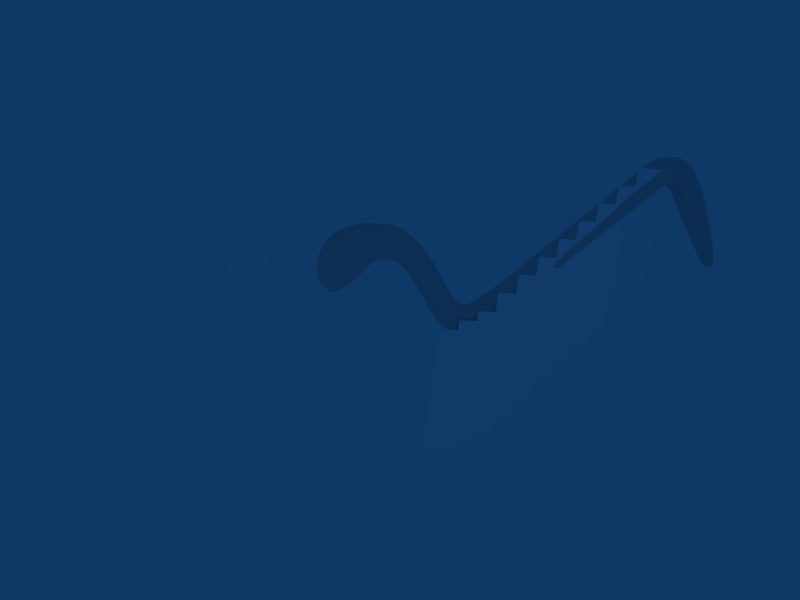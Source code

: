 # Source: wing1.blend  (saved by Blender 2.49.2; exported with 4.5.12 LTS)
import bpy
from mathutils import Matrix  # noqa: F401  (used for matrix-valued properties, if any)

bpy.ops.wm.read_factory_settings(use_empty=True)
scene = bpy.context.scene
scene.name = 'Scene'

# ---- collections
col_collection_1 = bpy.data.collections.new('Collection 1'); scene.collection.children.link(col_collection_1)
col_collection_2 = bpy.data.collections.new('Collection 2'); scene.collection.children.link(col_collection_2)
col_collection_2.hide_render = True
col_collection_2.hide_viewport = True
col_collection_3 = bpy.data.collections.new('Collection 3'); scene.collection.children.link(col_collection_3)
col_collection_10 = bpy.data.collections.new('Collection 10'); scene.collection.children.link(col_collection_10)

# ---- materials (node trees are filled in below, after node groups)
mat_material = bpy.data.materials.new('Material')
mat_material.alpha_threshold = 0.0
mat_material.roughness = 0.5
mat_material.line_color = (0.0, 0.0, 0.0, 1.0)
mat_feather_001 = bpy.data.materials.new('Feather.001')
mat_feather_001.alpha_threshold = 0.0
mat_feather_001.diffuse_color = (0.1829, 0.1709, 0.176, 1.0)
mat_feather_001.specular_color = (0.5096, 0.5725, 0.5473)
mat_feather_001.roughness = 0.5
mat_feather_001.specular_intensity = 0.5895
mat_feather_001.line_color = (0.0, 0.0, 0.0, 0.6161)
mat_feather = bpy.data.materials.new('Feather')
mat_feather.alpha_threshold = 0.0
mat_feather.preview_render_type = 'FLAT'
mat_feather.diffuse_color = (1.0, 1.0, 1.0, 1.0)
mat_feather.roughness = 0.5
mat_feather.line_color = (0.0, 0.0, 0.0, 1.0)

# ---- material node trees

# ---- world
world_world = bpy.data.worlds.new('World'); scene.world = world_world
world_world.color = (0.05656, 0.2208, 0.4)
world_world.use_sun_shadow = False
world_world.sun_shadow_jitter_overblur = 0.0
world_world.cycles.sampling_method = 'MANUAL'
world_world.cycles.sample_map_resolution = 256

# ---- cameras
cam_camera = bpy.data.cameras.new('Camera')
cam_camera.passepartout_alpha = 0.2
cam_camera.clip_end = 100.0
cam_camera.lens = 31.0
cam_camera.ortho_scale = 7.314
cam_camera.show_passepartout = False
cam_camera.show_safe_areas = True
cam_camera.dof.focus_distance = 0.0
cam_camera.dof.aperture_fstop = 128.0

# ---- lights
light_backlight = bpy.data.lights.new('BackLight', 'SPOT')
light_backlight.transmission_factor = 0.0
light_backlight.cutoff_distance = 30.0
light_backlight.energy = 100.0
light_backlight.shadow_buffer_clip_start = 1.001
light_backlight.shadow_soft_size = 1.0
light_backlight.shadow_maximum_resolution = 0.006
light_backlight.use_absolute_resolution = True
light_backlight.spot_size = 1.309
light_backlight.cycles.use_multiple_importance_sampling = False
light_filllight = bpy.data.lights.new('FillLight', 'SPOT')
light_filllight.transmission_factor = 0.0
light_filllight.cutoff_distance = 30.0
light_filllight.energy = 120.0
light_filllight.shadow_buffer_clip_start = 1.001
light_filllight.shadow_soft_size = 1.0
light_filllight.shadow_maximum_resolution = 0.006
light_filllight.use_absolute_resolution = True
light_filllight.spot_blend = 0.2369
light_filllight.spot_size = 1.222
light_filllight.cycles.use_multiple_importance_sampling = False
light_keylight = bpy.data.lights.new('KeyLight', 'SPOT')
light_keylight.transmission_factor = 0.0
light_keylight.cutoff_distance = 30.0
light_keylight.energy = 100.0
light_keylight.shadow_buffer_clip_start = 1.001
light_keylight.shadow_soft_size = 1.0
light_keylight.shadow_maximum_resolution = 0.006
light_keylight.use_absolute_resolution = True
light_keylight.spot_blend = 0.2226
light_keylight.spot_size = 1.241
light_keylight.cycles.use_multiple_importance_sampling = False

# ---- meshes
me_emptymesh = bpy.data.meshes.new('EmptyMesh')
me_emptymesh.from_pydata([], [], [])
me_emptymesh.use_remesh_preserve_volume = False
me_emptymesh.use_remesh_preserve_attributes = False
me_emptymesh.use_mirror_vertex_groups = False
me_emptymesh.update()
me_cube = bpy.data.meshes.new('Cube')
me_cube.from_pydata([(1.681, 0.5708, 1.412), (1.048, 0.7693, -0.2742), (6.535, 0.6708, -3.958), (21.41, -0.8424, 0.6915), (21.39, -0.7408, 0.4486), (-0.2213, -0.6434, -1.627), (4.843, 0.7109, -2.515), (19.8, 0.3677, 3.039), (8.485, -0.06324, -2.78), (0.4501, -0.0001573, -1.103), (-0.5497, 0.7977, -1.73), (16.8, 0.3425, 4.644), (18.02, 0.4472, 4.848), (2.146, 0.8066, 1.169), (16.56, 0.4911, 4.613), (19.38, 0.4511, 4.105), (0.9994, -0.8194, -0.2574), (5.57, -0.5106, -3.617), (-0.7178, 0.02205, -1.845), (10.09, -0.1998, -1.236), (1.578, -0.6227, -0.09092), (-1.118, -0.6975, -0.0714), (1.477, 0.006941, 0.1431), (21.7, -0.7455, 0.4986), (-0.9507, 0.8589, -1.518), (8.412, -0.6106, -2.935), (0.8789, -0.778, -0.4852), (1.146, -0.858, 0.14), (4.111, 0.55, -1.718), (17.22, -0.7931, 4.75), (1.949, 0.2795, 0.0212), (-0.8127, 0.7972, -1.699), (17.22, 0.36, 4.811), (18.46, -0.3254, 4.441), (-0.8672, -0.04557, 0.6085), (2.418, -0.1855, -0.03288), (0.4139, 0.8694, 1.123), (7.904, 0.4589, -2.071), (19.14, -0.8057, 5.216), (-1.218, -0.06702, -0.08736), (-0.7291, -0.523, 0.6992), (2.129, 0.6573, -0.005387), (-0.9704, 0.9052, -0.6963), (2.09, -0.724, 1.374), (3.379, -0.3441, 0.8442), (3.377, -0.8116, 0.5766), (-1.306, -0.0603, -0.7507), (18.55, 0.456, 5.506), (-0.009338, 0.2432, 1.171), (11.83, 0.5623, 0.3085), (0.9006, 0.8531, 1.259), (6.154, 0.6577, -2.472), (17.03, -0.5799, 6.023), (5.979, 0.6641, -3.705), (16.49, 0.3186, 5.645), (6.752, 0.5577, -4.061), (2.268, 0.5076, -0.1131), (1.54, 0.6694, -0.02132), (18.43, 0.3886, 4.451), (5.438, 0.5321, -1.717), (18.0, 0.5158, 5.341), (-0.6181, -0.6445, -1.801), (1.152, -0.6584, -0.2793), (5.392, -0.142, -3.319), (19.29, -0.5095, 5.079), (0.8943, -0.0248, -0.4252), (-0.07527, -0.7134, 1.049), (4.116, -0.7902, -1.486), (19.85, -1.075, 3.903), (5.88, -0.8694, -3.679), (0.4352, -0.8749, 1.094), (-0.5749, 0.4804, 0.8212), (4.149, -0.8516, -1.187), (14.66, 0.4381, 3.886), (-0.8768, -0.6772, -1.731), (7.39, 0.4862, -2.438), (4.181, 0.3501, 0.1558), (18.02, -1.126, 5.735), (6.513, 0.5868, -2.601), (17.21, 0.1675, 4.745), (6.584, -0.7789, -2.654), (19.93, -0.758, 4.023), (12.16, -0.759, 0.539), (19.16, -1.179, 4.232), (6.877, -0.7663, -2.706), (-0.6159, -0.05432, 0.863), (5.353, 0.6801, -1.73), (7.504, -0.573, -2.395), (1.105, 0.2467, -0.3112), (2.712, 0.7527, 1.107), (5.425, 0.1895, -1.579), (17.78, 0.4961, 5.894), (-1.136, 0.7669, -0.4245), (20.43, 0.1596, 1.783), (-0.8447, -0.8524, -1.629), (9.447, 0.5256, -0.8488), (-1.262, -0.5544, -0.5294), (18.14, -1.01, 4.626), (4.984, 0.5473, -2.953), (9.143, 0.6922, -1.983), (6.347, -0.3084, -2.416), (17.67, -0.2683, 4.893), (1.541, 0.7725, 0.08115), (17.2, -0.9915, 4.808), (14.86, -0.9952, 4.054), (19.17, -1.133, 4.872), (16.26, -0.8793, 4.258), (-0.3436, -0.9438, 0.4065), (5.367, -0.4416, -1.528), (14.71, 0.2324, 4.009), (6.697, -0.621, -2.602), (2.115, -0.3637, 1.478), (18.87, 0.1855, 3.804), (18.08, 0.3807, 5.935), (16.66, -0.3904, 4.721), (7.525, -0.5042, -3.659), (14.56, 0.3019, 2.624), (-0.1171, 0.3029, -1.595), (19.94, -1.087, 2.755), (9.076, 0.2119, -1.081), (16.98, 0.4771, 4.872), (5.98, -0.8807, -2.554), (0.797, 0.6093, 1.393), (6.271, 0.4939, -2.425), (6.508, -0.2595, -4.001), (4.144, 0.8022, -0.8611), (7.034, -0.6294, -2.6), (8.991, -0.9403, -2.259), (-1.187, -0.02734, -1.391), (17.61, 0.2681, 6.135), (0.9465, -0.3972, -0.4704), (3.237, -0.4192, -0.7399), (1.202, 0.8449, 0.1168), (16.24, 0.1469, 4.197), (2.003, -0.5836, -0.08518), (21.83, -0.2899, 0.5398), (18.19, -0.7577, 6.051), (-1.213, -0.6363, -1.194), (16.79, -0.9801, 4.663), (1.835, -0.1794, 0.1863), (7.298, 0.7001, -2.734), (21.34, -0.8741, 1.297), (3.287, -0.7472, -0.6232), (9.123, 0.3352, -2.317), (15.87, -1.072, 4.795), (0.07327, 0.9666, -0.7198), (7.256, -0.2501, -3.692), (7.619, 0.595, -3.555), (18.34, 0.1748, 4.416), (2.053, -0.7191, 0.02936), (0.41, -0.7643, -1.07), (8.782, 0.5948, -2.531), (21.73, -0.1197, 0.7951), (17.09, 0.2962, 6.037), (16.36, -1.073, 4.476), (16.37, -0.3708, 4.536), (6.924, -0.6234, -4.059), (14.31, -0.6194, 2.41), (16.52, -0.9776, 5.48), (2.718, 0.4991, -0.3576), (7.303, 0.6289, -2.582), (18.03, -0.3354, 4.743), (21.3, -0.1167, 0.5653), (6.547, 0.381, -4.151), (13.08, -7.836e-05, 1.423), (20.73, -0.1954, 2.646), (3.904, 0.04534, 0.4712), (-1.148, -0.8115, -0.5838), (-0.5886, -0.7485, 0.7091), (17.33, -1.015, 5.833), (4.306, -0.6396, -1.967), (17.25, -1.132, 5.561), (17.66, -0.8307, 4.764), (7.035, 0.4186, -4.017), (18.4, -1.07, 4.454), (-0.2979, 0.9394, 0.4105), (10.51, 0.14, -1.02), (6.613, -0.09305, -3.99), (18.59, -1.099, 5.554), (18.69, -0.5651, 5.814), (19.84, 0.3292, 3.866), (4.726, 0.2491, -0.5088), (2.05, -0.8109, 1.259), (20.09, -0.7432, 2.114), (17.5, 0.4304, 6.052), (21.65, -0.7174, 0.307), (14.86, -0.9325, 2.973), (1.548, -0.7425, -0.003421), (16.5, 0.4648, 5.545), (5.665, -0.3359, -1.845), (5.396, -0.6767, -1.711), (5.871, 0.3309, -2.074), (17.69, 0.3073, 4.794), (0.7826, -0.7809, 1.274), (6.363, -0.6021, -4.135), (7.078, 0.6207, -3.895), (0.3743, -0.9297, -0.7843), (17.29, -0.3188, 4.873), (3.019, -0.04108, -0.3929), (21.61, -0.5436, 1.078), (1.365, -0.5639, 1.383), (7.454, 0.2247, -3.759), (16.73, -0.8267, 4.604), (7.476, -0.7218, -3.704), (17.69, -1.0, 4.811), (6.74, 0.3884, -2.609), (11.79, 0.3186, 0.1783), (6.303, -0.2661, -3.951), (6.15, -0.7795, -2.46), (4.088, -0.5503, 0.09178), (9.237, 0.6723, -1.353), (3.795, 0.7348, -1.089), (3.843, 0.03951, -1.26), (6.412, -0.1083, -3.998), (18.11, -0.8499, 4.589), (6.381, 0.5079, -4.099), (16.25, 0.3864, 4.272), (0.3808, 0.7101, -1.124), (-0.4649, 0.5419, -1.781), (6.766, -0.8913, -2.999), (3.918, 0.7784, 0.03575), (3.226, -0.6119, -0.7277), (6.815, 0.5951, -2.669), (15.62, -0.4839, 3.722), (6.957, -0.8319, -3.977), (21.26, 0.07347, 1.549), (5.088, -0.8314, -1.619), (-0.5117, -0.8608, -1.644), (7.46, -0.9311, -3.034), (5.589, 0.2528, -3.64), (17.76, -1.166, 5.361), (4.044, -0.8037, -0.1269), (7.988, -0.5798, -2.074), (4.982, -0.07842, -2.945), (6.033, -0.6018, -3.984), (1.367, -0.1384, 0.03981), (-1.048, -0.8654, -1.276), (1.836, -0.4156, -0.04727), (-1.124, 0.7711, -1.18), (6.191, 0.2795, -4.058), (21.6, -0.658, 0.261), (2.677, -0.5001, -0.35), (14.72, -0.2079, 2.884), (17.38, -0.4405, 6.176), (3.859, -0.6169, -1.376), (18.26, -0.5179, 6.109), (-0.5445, 0.7173, 0.7251), (0.8684, 0.5196, -0.5647), (2.697, -0.8053, 0.1285), (2.502, -0.6681, -0.1658), (-0.9143, -0.6694, 0.39), (2.167, 0.3385, 1.465), (5.086, -0.7812, -3.022), (-0.9361, 0.5418, 0.388), (8.118, -0.7941, -2.135), (18.78, -0.3262, 5.673), (0.7332, -0.524, 1.371), (11.07, -0.9969, -0.2556), (1.813, 0.4892, -0.03195), (12.75, -0.189, 1.234), (2.682, 0.5705, 1.259), (-0.6472, -0.9324, -1.445), (-0.7611, 0.555, -1.8), (11.69, -0.9238, 1.057), (5.837, 0.7272, -2.426), (7.465, -0.9349, -3.542), (9.125, -0.8215, -2.246), (-0.5873, 0.9278, -1.544), (5.257, -0.8963, -2.831), (7.35, -0.8355, -2.713), (21.75, -0.6906, 0.6011), (10.78, -0.2116, -0.6457), (19.01, 0.4352, 5.031), (7.235, -0.09889, -3.706), (6.465, -0.8394, -4.05), (3.575, 0.5841, -1.065), (-0.08875, 0.5935, 1.08), (7.121, 0.4647, -2.553), (17.04, 0.4488, 5.926), (18.12, -1.151, 4.968), (6.753, 0.6963, -2.818), (-0.7411, -0.9425, -0.4488), (17.75, -1.09, 4.916), (-0.8007, 0.8396, 0.2538), (1.026, -0.8872, 1.023), (19.84, -1.027, 2.618), (9.197, 0.6012, -1.151), (3.653, 0.7198, 0.4227), (17.84, -0.4974, 6.205), (17.63, -0.7531, 6.111), (6.707, -0.9496, -3.735), (21.08, -0.8389, 0.8722), (-0.7601, -0.8805, 0.2683), (15.55, -0.8346, 4.777), (8.93, -0.6126, -1.302), (6.91, 0.1768, -4.073), (17.04, -1.13, 5.03), (16.88, 0.5492, 5.191), (-1.156, 0.5783, -1.377), (16.89, -1.068, 4.799), (1.32, -0.3762, -0.177), (3.459, 0.3586, 0.8461), (21.42, -0.03125, 0.5797), (18.16, 0.3387, 4.625), (2.794, 0.704, -0.2992), (-0.973, 0.5483, -1.682), (7.052, 0.7234, -3.675), (0.3752, 0.8598, -1.004), (0.7804, 0.9263, 0.9843), (-1.252, 0.5144, -0.6532), (6.33, -0.6265, -2.453), (17.5, 0.4598, 4.958), (2.768, 0.2557, 1.311), (4.588, 0.6564, -0.6049), (-1.024, -0.7485, -1.581), (5.068, -0.5797, -3.135), (18.6, -0.8459, 4.119), (8.602, -0.2805, -2.699), (4.999, 0.3525, -3.053), (2.314, -0.4793, -0.1629), (7.376, -0.7074, -2.531), (1.452, 0.2853, -0.08162), (2.009, -0.0331, 0.1791), (2.1, 0.7568, 0.1154), (18.66, -0.7792, 5.77), (5.962, 0.5267, -3.885), (2.71, -0.7181, 1.154), (17.86, 0.209, 4.73), (2.222, 0.8085, 0.4077), (-0.356, -0.4689, 0.996), (1.29, 0.4917, -0.1862), (16.8, 0.09464, 4.599), (1.942, -0.8106, 0.3254), (2.692, -0.8386, 1.011), (5.889, -0.7341, -3.871), (3.483, 0.3982, -0.9775), (16.87, 0.5158, 5.702), (21.19, -0.8603, 1.715), (6.62, -0.5854, -4.15), (2.108, 0.7608, 1.277), (16.51, -0.5944, 5.673), (2.683, -0.2747, 1.331), (-0.4188, -0.06063, -1.797), (4.561, -0.1037, -0.2835), (-1.21, 0.5113, -0.2669), (21.67, -0.2001, 0.2797), (6.541, 0.1496, -4.121)], [], [(331, 197, 114), (324, 179, 245), (264, 125, 220), (39, 46, 96), (4, 185, 3), (91, 336, 278), (114, 155, 133), (91, 278, 184), (134, 20, 237), (123, 51, 59), (11, 133, 216), (225, 7, 15), (105, 77, 83), (346, 295, 177), (99, 210, 297), (185, 240, 345), (63, 315, 233), (345, 152, 135), (183, 4, 291), (297, 311, 120), (127, 257, 265), (324, 245, 136), (20, 62, 300), (288, 129, 243), (172, 29, 197), (64, 272, 255), (14, 216, 116), (224, 156, 203), (5, 9, 150), (197, 79, 101), (308, 175, 36), (72, 121, 226), (25, 317, 19), (314, 236, 137), (22, 30, 322), (298, 128, 46), (332, 333, 284), (152, 345, 302), (143, 206, 176), (92, 344, 253), (212, 244, 131), (124, 194, 207), (163, 346, 239), (295, 346, 163), (174, 285, 118), (107, 292, 281), (196, 261, 227), (97, 316, 174), (344, 46, 39), (131, 221, 241), (0, 251, 339), (335, 275, 28), (258, 57, 41), (342, 117, 5), (142, 67, 72), (117, 9, 5), (196, 107, 281), (136, 245, 288), (242, 259, 164), (78, 222, 280), (217, 9, 117), (116, 206, 49), (223, 242, 155), (157, 259, 242), (16, 196, 26), (162, 183, 112), (46, 128, 137), (300, 130, 235), (259, 271, 176), (191, 123, 59), (132, 145, 308), (170, 252, 67), (161, 101, 327), (249, 149, 134), (37, 119, 95), (140, 160, 286), (134, 319, 249), (95, 119, 109), (237, 20, 300), (49, 151, 99), (60, 12, 311), (12, 58, 303), (251, 260, 339), (158, 144, 171), (177, 213, 346), (139, 22, 322), (264, 86, 51), (35, 131, 241), (54, 52, 153), (75, 160, 277), (217, 10, 307), (26, 196, 150), (284, 27, 332), (109, 54, 73), (56, 30, 258), (326, 45, 44), (341, 251, 111), (61, 342, 5), (322, 35, 139), (294, 263, 104), (272, 64, 180), (1, 102, 57), (293, 119, 294), (104, 158, 293), (346, 213, 239), (63, 213, 207), (70, 107, 284), (150, 227, 5), (183, 291, 174), (325, 53, 2), (68, 337, 81), (25, 19, 266), (258, 321, 330), (5, 227, 61), (204, 214, 97), (44, 341, 326), (239, 213, 63), (46, 137, 96), (63, 229, 239), (115, 156, 146), (118, 141, 68), (202, 114, 29), (3, 185, 23), (101, 79, 192), (161, 148, 33), (333, 326, 43), (180, 64, 165), (47, 272, 15), (77, 136, 289), (151, 143, 147), (212, 170, 244), (218, 117, 342), (282, 103, 204), (318, 325, 229), (120, 311, 32), (243, 52, 289), (252, 315, 334), (221, 142, 249), (166, 301, 44), (108, 190, 189), (327, 101, 192), (235, 65, 22), (313, 287, 76), (219, 269, 84), (297, 91, 60), (342, 61, 18), (223, 155, 106), (238, 24, 298), (260, 89, 339), (51, 86, 59), (227, 261, 94), (27, 16, 187), (44, 301, 312), (138, 202, 29), (31, 24, 267), (43, 326, 341), (144, 228, 171), (106, 202, 138), (301, 76, 287), (211, 304, 328), (170, 315, 252), (195, 2, 306), (291, 285, 174), (1, 217, 307), (50, 0, 339), (217, 218, 10), (216, 14, 11), (282, 174, 279), (218, 217, 117), (188, 278, 336), (103, 172, 204), (112, 183, 33), (343, 181, 76), (321, 88, 330), (332, 187, 149), (14, 297, 120), (218, 342, 18), (55, 2, 195), (317, 115, 146), (18, 262, 218), (99, 297, 49), (139, 237, 300), (244, 142, 221), (139, 300, 235), (218, 262, 10), (135, 152, 199), (89, 13, 339), (183, 162, 4), (50, 308, 36), (52, 340, 158), (176, 164, 259), (11, 120, 32), (74, 305, 18), (292, 250, 21), (215, 2, 55), (34, 39, 250), (226, 121, 208), (61, 74, 18), (72, 67, 268), (263, 254, 228), (37, 232, 294), (254, 269, 228), (61, 227, 94), (61, 94, 74), (94, 314, 74), (275, 211, 28), (13, 220, 125), (212, 28, 233), (86, 264, 220), (43, 200, 193), (320, 254, 232), (282, 279, 296), (147, 195, 306), (345, 240, 162), (13, 125, 328), (168, 250, 292), (303, 148, 327), (106, 155, 114), (263, 144, 104), (297, 210, 336), (314, 305, 74), (8, 317, 146), (42, 283, 175), (266, 19, 271), (79, 331, 11), (57, 258, 330), (267, 10, 31), (172, 161, 214), (266, 265, 203), (271, 82, 266), (299, 154, 106), (18, 305, 262), (190, 310, 100), (228, 219, 290), (58, 12, 7), (275, 159, 304), (194, 338, 274), (121, 80, 208), (240, 185, 4), (236, 167, 137), (94, 236, 314), (187, 62, 20), (64, 81, 165), (81, 199, 165), (165, 199, 152), (128, 305, 314), (301, 287, 89), (43, 341, 111), (304, 323, 328), (198, 322, 159), (128, 298, 305), (196, 227, 150), (301, 260, 312), (251, 0, 111), (38, 179, 324), (316, 183, 174), (297, 60, 311), (279, 230, 296), (97, 174, 282), (299, 138, 103), (322, 56, 159), (10, 262, 31), (262, 305, 31), (319, 35, 241), (165, 152, 225), (76, 181, 313), (327, 192, 303), (216, 133, 116), (268, 252, 69), (57, 102, 323), (41, 56, 258), (205, 222, 78), (141, 337, 68), (277, 126, 87), (77, 169, 171), (106, 154, 186), (126, 320, 87), (209, 44, 45), (195, 173, 55), (45, 226, 231), (146, 156, 124), (89, 220, 13), (319, 134, 237), (298, 24, 305), (243, 153, 52), (24, 31, 305), (166, 76, 301), (173, 147, 201), (255, 47, 113), (67, 252, 268), (78, 51, 123), (157, 223, 106), (14, 120, 11), (165, 225, 180), (246, 71, 276), (128, 314, 137), (203, 265, 224), (113, 184, 129), (220, 287, 313), (189, 90, 108), (234, 334, 17), (95, 286, 37), (54, 188, 73), (100, 110, 205), (71, 246, 253), (19, 317, 8), (135, 270, 185), (36, 175, 283), (82, 186, 257), (273, 8, 146), (177, 273, 124), (309, 298, 46), (68, 83, 118), (219, 228, 269), (178, 38, 324), (222, 140, 280), (99, 147, 306), (119, 37, 294), (333, 226, 45), (163, 215, 55), (138, 29, 103), (341, 312, 251), (210, 99, 140), (118, 3, 141), (159, 41, 304), (36, 276, 122), (274, 69, 334), (184, 278, 153), (83, 68, 105), (292, 21, 167), (175, 145, 42), (36, 246, 276), (310, 208, 80), (282, 204, 97), (249, 142, 248), (8, 201, 143), (245, 129, 288), (226, 333, 72), (238, 298, 309), (286, 336, 210), (272, 47, 255), (191, 100, 123), (164, 116, 242), (40, 34, 250), (69, 274, 290), (97, 214, 316), (133, 11, 331), (328, 125, 211), (139, 35, 319), (229, 325, 239), (122, 276, 48), (238, 42, 24), (301, 89, 260), (333, 43, 182), (273, 146, 124), (39, 253, 344), (140, 306, 280), (122, 0, 50), (184, 153, 129), (84, 320, 126), (23, 141, 3), (23, 185, 270), (50, 36, 122), (182, 43, 70), (232, 87, 320), (170, 67, 244), (250, 39, 21), (147, 143, 201), (192, 79, 32), (42, 238, 92), (180, 15, 272), (338, 194, 124), (78, 123, 205), (336, 91, 297), (63, 233, 229), (190, 108, 209), (179, 255, 245), (206, 164, 176), (75, 87, 232), (246, 36, 283), (79, 11, 32), (59, 90, 191), (73, 336, 286), (181, 59, 313), (279, 174, 118), (135, 199, 270), (99, 306, 140), (173, 163, 55), (276, 71, 85), (276, 85, 48), (198, 131, 35), (295, 201, 273), (246, 283, 253), (139, 319, 237), (71, 253, 34), (71, 34, 85), (215, 163, 239), (82, 271, 259), (277, 87, 75), (115, 203, 156), (287, 220, 89), (290, 224, 265), (244, 67, 142), (30, 321, 258), (278, 54, 153), (25, 203, 115), (132, 1, 307), (181, 108, 90), (178, 105, 38), (52, 54, 340), (220, 313, 86), (291, 4, 3), (154, 296, 257), (311, 12, 192), (48, 85, 329), (64, 255, 179), (302, 345, 162), (7, 93, 58), (231, 209, 45), (96, 137, 167), (302, 225, 152), (21, 39, 96), (91, 184, 113), (93, 302, 162), (124, 213, 177), (181, 343, 108), (92, 309, 344), (13, 50, 339), (171, 296, 230), (43, 193, 70), (148, 303, 58), (44, 209, 166), (86, 313, 59), (93, 162, 112), (149, 187, 20), (111, 0, 200), (329, 256, 48), (208, 190, 226), (334, 194, 274), (317, 25, 115), (102, 132, 328), (48, 256, 122), (209, 108, 343), (17, 207, 234), (307, 267, 145), (53, 6, 306), (286, 95, 73), (125, 264, 6), (47, 91, 113), (277, 160, 222), (106, 114, 202), (337, 199, 81), (27, 196, 16), (290, 265, 228), (8, 176, 19), (270, 199, 337), (259, 157, 82), (200, 43, 111), (225, 15, 180), (60, 15, 12), (110, 84, 126), (148, 161, 327), (294, 254, 263), (100, 310, 110), (205, 277, 222), (264, 306, 6), (82, 127, 266), (157, 186, 82), (80, 219, 84), (256, 200, 122), (200, 0, 122), (118, 285, 291), (299, 106, 138), (333, 182, 284), (325, 2, 215), (76, 166, 343), (263, 228, 144), (32, 311, 192), (77, 171, 230), (147, 173, 195), (253, 39, 34), (295, 273, 177), (289, 52, 169), (22, 139, 235), (204, 172, 214), (49, 14, 116), (189, 100, 191), (148, 112, 33), (307, 10, 267), (329, 85, 40), (85, 34, 40), (178, 77, 105), (68, 38, 105), (162, 240, 4), (136, 77, 178), (145, 175, 308), (68, 81, 38), (40, 250, 168), (201, 295, 173), (132, 308, 13), (29, 114, 197), (312, 260, 251), (168, 329, 40), (211, 125, 6), (121, 72, 219), (335, 159, 275), (23, 270, 141), (28, 211, 6), (123, 100, 205), (293, 294, 104), (241, 221, 249), (329, 168, 66), (334, 234, 194), (149, 249, 248), (116, 164, 206), (107, 70, 292), (116, 133, 242), (186, 157, 106), (149, 248, 332), (50, 13, 308), (344, 309, 46), (261, 236, 94), (33, 183, 316), (17, 315, 63), (295, 163, 173), (281, 236, 261), (33, 214, 161), (66, 256, 329), (279, 83, 230), (257, 296, 171), (66, 168, 70), (232, 254, 294), (70, 193, 66), (281, 292, 167), (135, 185, 345), (207, 17, 63), (304, 211, 275), (93, 7, 302), (176, 271, 19), (289, 288, 243), (35, 322, 198), (88, 321, 22), (212, 233, 170), (256, 66, 193), (283, 92, 253), (37, 160, 75), (131, 198, 212), (236, 281, 167), (222, 160, 140), (3, 118, 291), (284, 107, 196), (49, 206, 143), (239, 325, 215), (297, 14, 49), (91, 47, 60), (80, 84, 110), (190, 100, 189), (124, 156, 338), (27, 284, 196), (232, 37, 75), (98, 6, 53), (172, 101, 161), (286, 160, 37), (102, 328, 323), (126, 277, 205), (289, 169, 77), (284, 182, 70), (53, 306, 2), (42, 145, 267), (228, 265, 257), (149, 20, 134), (59, 181, 90), (268, 290, 72), (159, 335, 198), (200, 256, 193), (110, 310, 80), (24, 42, 267), (95, 109, 73), (99, 151, 147), (205, 110, 126), (93, 112, 58), (244, 221, 131), (102, 1, 132), (290, 219, 72), (247, 217, 1), (192, 12, 303), (269, 320, 84), (248, 72, 333), (1, 330, 247), (290, 274, 224), (316, 214, 33), (242, 133, 155), (209, 231, 190), (92, 283, 42), (22, 65, 88), (330, 88, 247), (219, 80, 121), (44, 312, 341), (286, 210, 140), (30, 56, 322), (6, 98, 28), (249, 319, 241), (69, 290, 268), (169, 52, 158), (223, 157, 242), (103, 29, 172), (114, 133, 331), (331, 79, 197), (299, 296, 154), (65, 9, 247), (9, 217, 247), (98, 318, 28), (136, 288, 289), (49, 143, 151), (280, 264, 51), (238, 309, 92), (65, 247, 88), (245, 113, 129), (335, 212, 198), (171, 169, 158), (343, 166, 209), (98, 53, 325), (15, 7, 12), (73, 188, 336), (58, 112, 148), (22, 321, 30), (41, 323, 304), (187, 332, 27), (21, 96, 167), (130, 65, 235), (334, 315, 17), (261, 196, 281), (81, 64, 38), (233, 318, 229), (318, 98, 325), (170, 233, 315), (270, 337, 141), (9, 65, 130), (70, 168, 292), (248, 333, 332), (83, 279, 118), (132, 307, 145), (150, 9, 130), (60, 47, 15), (266, 127, 265), (103, 282, 299), (130, 26, 150), (45, 326, 333), (109, 340, 54), (109, 119, 293), (144, 158, 104), (203, 25, 266), (300, 62, 26), (300, 26, 130), (51, 78, 280), (57, 323, 41), (159, 56, 41), (280, 306, 264), (62, 16, 26), (190, 231, 226), (340, 293, 158), (132, 13, 328), (230, 83, 77), (38, 64, 179), (330, 1, 57), (254, 320, 269), (153, 243, 129), (255, 113, 245), (176, 8, 143), (299, 282, 296), (172, 197, 101), (28, 318, 233), (302, 7, 225), (178, 324, 136), (278, 188, 54), (90, 189, 191), (69, 252, 334), (213, 124, 207), (228, 257, 171), (82, 257, 127), (208, 310, 190), (338, 156, 224), (212, 335, 28), (338, 224, 274), (109, 293, 340), (234, 207, 194), (187, 16, 62), (248, 142, 72), (257, 186, 154), (201, 8, 273)])
_uv = me_cube.uv_layers.new(name='UVTex')
_uv.uv.foreach_set('vector', [0.0, 0.0, 1.0, 0.0, 1.0, 1.0, 0.0, 0.0, 1.0, 0.0, 1.0, 1.0, 0.0, 0.0, 1.0, 0.0, 1.0, 1.0, 0.0, 0.0, 1.0, 0.0, 1.0, 1.0, 0.0, 0.0, 1.0, 0.0, 1.0, 1.0, 0.0, 0.0, 1.0, 0.0, 1.0, 1.0, 0.0, 0.0, 1.0, 0.0, 1.0, 1.0, 0.0, 0.0, 1.0, 0.0, 1.0, 1.0, 0.0, 0.0, 1.0, 0.0, 1.0, 1.0, 0.0, 0.0, 1.0, 0.0, 1.0, 1.0, 0.0, 0.0, 1.0, 0.0, 1.0, 1.0, 0.0, 0.0, 1.0, 0.0, 1.0, 1.0, 0.0, 0.0, 1.0, 0.0, 1.0, 1.0, 0.0, 0.0, 1.0, 0.0, 1.0, 1.0, 0.0, 0.0, 1.0, 0.0, 1.0, 1.0, 0.0, 0.0, 1.0, 0.0, 1.0, 1.0, 0.0, 0.0, 1.0, 0.0, 1.0, 1.0, 0.0, 0.0, 1.0, 0.0, 1.0, 1.0, 0.0, 0.0, 1.0, 0.0, 1.0, 1.0, 0.0, 0.0, 1.0, 0.0, 1.0, 1.0, 0.0, 0.0, 1.0, 0.0, 1.0, 1.0, 0.0, 0.0, 1.0, 0.0, 1.0, 1.0, 0.0, 0.0, 1.0, 0.0, 1.0, 1.0, 0.0, 0.0, 1.0, 0.0, 1.0, 1.0, 0.0, 0.0, 1.0, 0.0, 1.0, 1.0, 0.0, 0.0, 1.0, 0.0, 1.0, 1.0, 0.0, 0.0, 1.0, 0.0, 1.0, 1.0, 0.0, 0.0, 1.0, 0.0, 1.0, 1.0, 0.0, 0.0, 1.0, 0.0, 1.0, 1.0, 0.0, 0.0, 1.0, 0.0, 1.0, 1.0, 0.0, 0.0, 1.0, 0.0, 1.0, 1.0, 0.0, 0.0, 1.0, 0.0, 1.0, 1.0, 0.0, 0.0, 1.0, 0.0, 1.0, 1.0, 0.0, 0.0, 1.0, 0.0, 1.0, 1.0, 0.0, 0.0, 1.0, 0.0, 1.0, 1.0, 0.0, 0.0, 1.0, 0.0, 1.0, 1.0, 0.0, 0.0, 1.0, 0.0, 1.0, 1.0, 0.0, 0.0, 1.0, 0.0, 1.0, 1.0, 0.0, 0.0, 1.0, 0.0, 1.0, 1.0, 0.0, 0.0, 1.0, 0.0, 1.0, 1.0, 0.0, 0.0, 1.0, 0.0, 1.0, 1.0, 0.0, 0.0, 1.0, 0.0, 1.0, 1.0, 0.0, 0.0, 1.0, 0.0, 1.0, 1.0, 0.0, 0.0, 1.0, 0.0, 1.0, 1.0, 0.0, 0.0, 1.0, 0.0, 1.0, 1.0, 0.0, 0.0, 1.0, 0.0, 1.0, 1.0, 0.0, 0.0, 1.0, 0.0, 1.0, 1.0, 0.0, 0.0, 1.0, 0.0, 1.0, 1.0, 0.0, 0.0, 1.0, 0.0, 1.0, 1.0, 0.0, 0.0, 1.0, 0.0, 1.0, 1.0, 0.0, 0.0, 1.0, 0.0, 1.0, 1.0, 0.0, 0.0, 1.0, 0.0, 1.0, 1.0, 0.0, 0.0, 1.0, 0.0, 1.0, 1.0, 0.0, 0.0, 1.0, 0.0, 1.0, 1.0, 0.0, 0.0, 1.0, 0.0, 1.0, 1.0, 0.0, 0.0, 1.0, 0.0, 1.0, 1.0, 0.0, 0.0, 1.0, 0.0, 1.0, 1.0, 0.0, 0.0, 1.0, 0.0, 1.0, 1.0, 0.0, 0.0, 1.0, 0.0, 1.0, 1.0, 0.0, 0.0, 1.0, 0.0, 1.0, 1.0, 0.0, 0.0, 1.0, 0.0, 1.0, 1.0, 0.0, 0.0, 1.0, 0.0, 1.0, 1.0, 0.0, 0.0, 1.0, 0.0, 1.0, 1.0, 0.0, 0.0, 1.0, 0.0, 1.0, 1.0, 0.0, 0.0, 1.0, 0.0, 1.0, 1.0, 0.0, 0.0, 1.0, 0.0, 1.0, 1.0, 0.0, 0.0, 1.0, 0.0, 1.0, 1.0, 0.0, 0.0, 1.0, 0.0, 1.0, 1.0, 0.0, 0.0, 1.0, 0.0, 1.0, 1.0, 0.0, 0.0, 1.0, 0.0, 1.0, 1.0, 0.0, 0.0, 1.0, 0.0, 1.0, 1.0, 0.0, 0.0, 1.0, 0.0, 1.0, 1.0, 0.0, 0.0, 1.0, 0.0, 1.0, 1.0, 0.0, 0.0, 1.0, 0.0, 1.0, 1.0, 0.0, 0.0, 1.0, 0.0, 1.0, 1.0, 0.0, 0.0, 1.0, 0.0, 1.0, 1.0, 0.0, 0.0, 1.0, 0.0, 1.0, 1.0, 0.0, 0.0, 1.0, 0.0, 1.0, 1.0, 0.0, 0.0, 1.0, 0.0, 1.0, 1.0, 0.0, 0.0, 1.0, 0.0, 1.0, 1.0, 0.0, 0.0, 1.0, 0.0, 1.0, 1.0, 0.0, 0.0, 1.0, 0.0, 1.0, 1.0, 0.0, 0.0, 1.0, 0.0, 1.0, 1.0, 0.0, 0.0, 1.0, 0.0, 1.0, 1.0, 0.0, 0.0, 1.0, 0.0, 1.0, 1.0, 0.0, 0.0, 1.0, 0.0, 1.0, 1.0, 0.0, 0.0, 1.0, 0.0, 1.0, 1.0, 0.0, 0.0, 1.0, 0.0, 1.0, 1.0, 0.0, 0.0, 1.0, 0.0, 1.0, 1.0, 0.0, 0.0, 1.0, 0.0, 1.0, 1.0, 0.0, 0.0, 1.0, 0.0, 1.0, 1.0, 0.0, 0.0, 1.0, 0.0, 1.0, 1.0, 0.0, 0.0, 1.0, 0.0, 1.0, 1.0, 0.0, 0.0, 1.0, 0.0, 1.0, 1.0, 0.0, 0.0, 1.0, 0.0, 1.0, 1.0, 0.0, 0.0, 1.0, 0.0, 1.0, 1.0, 0.0, 0.0, 1.0, 0.0, 1.0, 1.0, 0.0, 0.0, 1.0, 0.0, 1.0, 1.0, 0.0, 0.0, 1.0, 0.0, 1.0, 1.0, 0.0, 0.0, 1.0, 0.0, 1.0, 1.0, 0.0, 0.0, 1.0, 0.0, 1.0, 1.0, 0.0, 0.0, 1.0, 0.0, 1.0, 1.0, 0.0, 0.0, 1.0, 0.0, 1.0, 1.0, 0.0, 0.0, 1.0, 0.0, 1.0, 1.0, 0.0, 0.0, 1.0, 0.0, 1.0, 1.0, 0.0, 0.0, 1.0, 0.0, 1.0, 1.0, 0.0, 0.0, 1.0, 0.0, 1.0, 1.0, 0.0, 0.0, 1.0, 0.0, 1.0, 1.0, 0.0, 0.0, 1.0, 0.0, 1.0, 1.0, 0.0, 0.0, 1.0, 0.0, 1.0, 1.0, 0.0, 0.0, 1.0, 0.0, 1.0, 1.0, 0.0, 0.0, 1.0, 0.0, 1.0, 1.0, 0.0, 0.0, 1.0, 0.0, 1.0, 1.0, 0.0, 0.0, 1.0, 0.0, 1.0, 1.0, 0.0, 0.0, 1.0, 0.0, 1.0, 1.0, 0.0, 0.0, 1.0, 0.0, 1.0, 1.0, 0.0, 0.0, 1.0, 0.0, 1.0, 1.0, 0.0, 0.0, 1.0, 0.0, 1.0, 1.0, 0.0, 0.0, 1.0, 0.0, 1.0, 1.0, 0.0, 0.0, 1.0, 0.0, 1.0, 1.0, 0.0, 0.0, 1.0, 0.0, 1.0, 1.0, 0.0, 0.0, 1.0, 0.0, 1.0, 1.0, 0.0, 0.0, 1.0, 0.0, 1.0, 1.0, 0.0, 0.0, 1.0, 0.0, 1.0, 1.0, 0.0, 0.0, 1.0, 0.0, 1.0, 1.0, 0.0, 0.0, 1.0, 0.0, 1.0, 1.0, 0.0, 0.0, 1.0, 0.0, 1.0, 1.0, 0.0, 0.0, 1.0, 0.0, 1.0, 1.0, 0.0, 0.0, 1.0, 0.0, 1.0, 1.0, 0.0, 0.0, 1.0, 0.0, 1.0, 1.0, 0.0, 0.0, 1.0, 0.0, 1.0, 1.0, 0.0, 0.0, 1.0, 0.0, 1.0, 1.0, 0.0, 0.0, 1.0, 0.0, 1.0, 1.0, 0.0, 0.0, 1.0, 0.0, 1.0, 1.0, 0.0, 0.0, 1.0, 0.0, 1.0, 1.0, 0.0, 0.0, 1.0, 0.0, 1.0, 1.0, 0.0, 0.0, 1.0, 0.0, 1.0, 1.0, 0.0, 0.0, 1.0, 0.0, 1.0, 1.0, 0.0, 0.0, 1.0, 0.0, 1.0, 1.0, 0.0, 0.0, 1.0, 0.0, 1.0, 1.0, 0.0, 0.0, 1.0, 0.0, 1.0, 1.0, 0.0, 0.0, 1.0, 0.0, 1.0, 1.0, 0.0, 0.0, 1.0, 0.0, 1.0, 1.0, 0.0, 0.0, 1.0, 0.0, 1.0, 1.0, 0.0, 0.0, 1.0, 0.0, 1.0, 1.0, 0.0, 0.0, 1.0, 0.0, 1.0, 1.0, 0.0, 0.0, 1.0, 0.0, 1.0, 1.0, 0.0, 0.0, 1.0, 0.0, 1.0, 1.0, 0.0, 0.0, 1.0, 0.0, 1.0, 1.0, 0.0, 0.0, 1.0, 0.0, 1.0, 1.0, 0.0, 0.0, 1.0, 0.0, 1.0, 1.0, 0.0, 0.0, 1.0, 0.0, 1.0, 1.0, 0.0, 0.0, 1.0, 0.0, 1.0, 1.0, 0.0, 0.0, 1.0, 0.0, 1.0, 1.0, 0.0, 0.0, 1.0, 0.0, 1.0, 1.0, 0.0, 0.0, 1.0, 0.0, 1.0, 1.0, 0.0, 0.0, 1.0, 0.0, 1.0, 1.0, 0.0, 0.0, 1.0, 0.0, 1.0, 1.0, 0.0, 0.0, 1.0, 0.0, 1.0, 1.0, 0.0, 0.0, 1.0, 0.0, 1.0, 1.0, 0.0, 0.0, 1.0, 0.0, 1.0, 1.0, 0.0, 0.0, 1.0, 0.0, 1.0, 1.0, 0.0, 0.0, 1.0, 0.0, 1.0, 1.0, 0.0, 0.0, 1.0, 0.0, 1.0, 1.0, 0.0, 0.0, 1.0, 0.0, 1.0, 1.0, 0.0, 0.0, 1.0, 0.0, 1.0, 1.0, 0.0, 0.0, 1.0, 0.0, 1.0, 1.0, 0.0, 0.0, 1.0, 0.0, 1.0, 1.0, 0.0, 0.0, 1.0, 0.0, 1.0, 1.0, 0.0, 0.0, 1.0, 0.0, 1.0, 1.0, 0.0, 0.0, 1.0, 0.0, 1.0, 1.0, 0.0, 0.0, 1.0, 0.0, 1.0, 1.0, 0.0, 0.0, 1.0, 0.0, 1.0, 1.0, 0.0, 0.0, 1.0, 0.0, 1.0, 1.0, 0.0, 0.0, 1.0, 0.0, 1.0, 1.0, 0.0, 0.0, 1.0, 0.0, 1.0, 1.0, 0.0, 0.0, 1.0, 0.0, 1.0, 1.0, 0.0, 0.0, 1.0, 0.0, 1.0, 1.0, 0.0, 0.0, 1.0, 0.0, 1.0, 1.0, 0.0, 0.0, 1.0, 0.0, 1.0, 1.0, 0.0, 0.0, 1.0, 0.0, 1.0, 1.0, 0.0, 0.0, 1.0, 0.0, 1.0, 1.0, 0.0, 0.0, 1.0, 0.0, 1.0, 1.0, 0.0, 0.0, 1.0, 0.0, 1.0, 1.0, 0.0, 0.0, 1.0, 0.0, 1.0, 1.0, 0.0, 0.0, 1.0, 0.0, 1.0, 1.0, 0.0, 0.0, 1.0, 0.0, 1.0, 1.0, 0.0, 0.0, 1.0, 0.0, 1.0, 1.0, 0.0, 0.0, 1.0, 0.0, 1.0, 1.0, 0.0, 0.0, 1.0, 0.0, 1.0, 1.0, 0.0, 0.0, 1.0, 0.0, 1.0, 1.0, 0.0, 0.0, 1.0, 0.0, 1.0, 1.0, 0.0, 0.0, 1.0, 0.0, 1.0, 1.0, 0.0, 0.0, 1.0, 0.0, 1.0, 1.0, 0.0, 0.0, 1.0, 0.0, 1.0, 1.0, 0.0, 0.0, 1.0, 0.0, 1.0, 1.0, 0.0, 0.0, 1.0, 0.0, 1.0, 1.0, 0.0, 0.0, 1.0, 0.0, 1.0, 1.0, 0.0, 0.0, 1.0, 0.0, 1.0, 1.0, 0.0, 0.0, 1.0, 0.0, 1.0, 1.0, 0.0, 0.0, 1.0, 0.0, 1.0, 1.0, 0.0, 0.0, 1.0, 0.0, 1.0, 1.0, 0.0, 0.0, 1.0, 0.0, 1.0, 1.0, 0.0, 0.0, 1.0, 0.0, 1.0, 1.0, 0.0, 0.0, 1.0, 0.0, 1.0, 1.0, 0.0, 0.0, 1.0, 0.0, 1.0, 1.0, 0.0, 0.0, 1.0, 0.0, 1.0, 1.0, 0.0, 0.0, 1.0, 0.0, 1.0, 1.0, 0.0, 0.0, 1.0, 0.0, 1.0, 1.0, 0.0, 0.0, 1.0, 0.0, 1.0, 1.0, 0.0, 0.0, 1.0, 0.0, 1.0, 1.0, 0.0, 0.0, 1.0, 0.0, 1.0, 1.0, 0.0, 0.0, 1.0, 0.0, 1.0, 1.0, 0.0, 0.0, 1.0, 0.0, 1.0, 1.0, 0.0, 0.0, 1.0, 0.0, 1.0, 1.0, 0.0, 0.0, 1.0, 0.0, 1.0, 1.0, 0.0, 0.0, 1.0, 0.0, 1.0, 1.0, 0.0, 0.0, 1.0, 0.0, 1.0, 1.0, 0.0, 0.0, 1.0, 0.0, 1.0, 1.0, 0.0, 0.0, 1.0, 0.0, 1.0, 1.0, 0.0, 0.0, 1.0, 0.0, 1.0, 1.0, 0.0, 0.0, 1.0, 0.0, 1.0, 1.0, 0.0, 0.0, 1.0, 0.0, 1.0, 1.0, 0.0, 0.0, 1.0, 0.0, 1.0, 1.0, 0.0, 0.0, 1.0, 0.0, 1.0, 1.0, 0.0, 0.0, 1.0, 0.0, 1.0, 1.0, 0.0, 0.0, 1.0, 0.0, 1.0, 1.0, 0.0, 0.0, 1.0, 0.0, 1.0, 1.0, 0.0, 0.0, 1.0, 0.0, 1.0, 1.0, 0.0, 0.0, 1.0, 0.0, 1.0, 1.0, 0.0, 0.0, 1.0, 0.0, 1.0, 1.0, 0.0, 0.0, 1.0, 0.0, 1.0, 1.0, 0.0, 0.0, 1.0, 0.0, 1.0, 1.0, 0.0, 0.0, 1.0, 0.0, 1.0, 1.0, 0.0, 0.0, 1.0, 0.0, 1.0, 1.0, 0.0, 0.0, 1.0, 0.0, 1.0, 1.0, 0.0, 0.0, 1.0, 0.0, 1.0, 1.0, 0.0, 0.0, 1.0, 0.0, 1.0, 1.0, 0.0, 0.0, 1.0, 0.0, 1.0, 1.0, 0.0, 0.0, 1.0, 0.0, 1.0, 1.0, 0.0, 0.0, 1.0, 0.0, 1.0, 1.0, 0.0, 0.0, 1.0, 0.0, 1.0, 1.0, 0.0, 0.0, 1.0, 0.0, 1.0, 1.0, 0.0, 0.0, 1.0, 0.0, 1.0, 1.0, 0.0, 0.0, 1.0, 0.0, 1.0, 1.0, 0.0, 0.0, 1.0, 0.0, 1.0, 1.0, 0.0, 0.0, 1.0, 0.0, 1.0, 1.0, 0.0, 0.0, 1.0, 0.0, 1.0, 1.0, 0.0, 0.0, 1.0, 0.0, 1.0, 1.0, 0.0, 0.0, 1.0, 0.0, 1.0, 1.0, 0.0, 0.0, 1.0, 0.0, 1.0, 1.0, 0.0, 0.0, 1.0, 0.0, 1.0, 1.0, 0.0, 0.0, 1.0, 0.0, 1.0, 1.0, 0.0, 0.0, 1.0, 0.0, 1.0, 1.0, 0.0, 0.0, 1.0, 0.0, 1.0, 1.0, 0.0, 0.0, 1.0, 0.0, 1.0, 1.0, 0.0, 0.0, 1.0, 0.0, 1.0, 1.0, 0.0, 0.0, 1.0, 0.0, 1.0, 1.0, 0.0, 0.0, 1.0, 0.0, 1.0, 1.0, 0.0, 0.0, 1.0, 0.0, 1.0, 1.0, 0.0, 0.0, 1.0, 0.0, 1.0, 1.0, 0.0, 0.0, 1.0, 0.0, 1.0, 1.0, 0.0, 0.0, 1.0, 0.0, 1.0, 1.0, 0.0, 0.0, 1.0, 0.0, 1.0, 1.0, 0.0, 0.0, 1.0, 0.0, 1.0, 1.0, 0.0, 0.0, 1.0, 0.0, 1.0, 1.0, 0.0, 0.0, 1.0, 0.0, 1.0, 1.0, 0.0, 0.0, 1.0, 0.0, 1.0, 1.0, 0.0, 0.0, 1.0, 0.0, 1.0, 1.0, 0.0, 0.0, 1.0, 0.0, 1.0, 1.0, 0.0, 0.0, 1.0, 0.0, 1.0, 1.0, 0.0, 0.0, 1.0, 0.0, 1.0, 1.0, 0.0, 0.0, 1.0, 0.0, 1.0, 1.0, 0.0, 0.0, 1.0, 0.0, 1.0, 1.0, 0.0, 0.0, 1.0, 0.0, 1.0, 1.0, 0.0, 0.0, 1.0, 0.0, 1.0, 1.0, 0.0, 0.0, 1.0, 0.0, 1.0, 1.0, 0.0, 0.0, 1.0, 0.0, 1.0, 1.0, 0.0, 0.0, 1.0, 0.0, 1.0, 1.0, 0.0, 0.0, 1.0, 0.0, 1.0, 1.0, 0.0, 0.0, 1.0, 0.0, 1.0, 1.0, 0.0, 0.0, 1.0, 0.0, 1.0, 1.0, 0.0, 0.0, 1.0, 0.0, 1.0, 1.0, 0.0, 0.0, 1.0, 0.0, 1.0, 1.0, 0.0, 0.0, 1.0, 0.0, 1.0, 1.0, 0.0, 0.0, 1.0, 0.0, 1.0, 1.0, 0.0, 0.0, 1.0, 0.0, 1.0, 1.0, 0.0, 0.0, 1.0, 0.0, 1.0, 1.0, 0.0, 0.0, 1.0, 0.0, 1.0, 1.0, 0.0, 0.0, 1.0, 0.0, 1.0, 1.0, 0.0, 0.0, 1.0, 0.0, 1.0, 1.0, 0.0, 0.0, 1.0, 0.0, 1.0, 1.0, 0.0, 0.0, 1.0, 0.0, 1.0, 1.0, 0.0, 0.0, 1.0, 0.0, 1.0, 1.0, 0.0, 0.0, 1.0, 0.0, 1.0, 1.0, 0.0, 0.0, 1.0, 0.0, 1.0, 1.0, 0.0, 0.0, 1.0, 0.0, 1.0, 1.0, 0.0, 0.0, 1.0, 0.0, 1.0, 1.0, 0.0, 0.0, 1.0, 0.0, 1.0, 1.0, 0.0, 0.0, 1.0, 0.0, 1.0, 1.0, 0.0, 0.0, 1.0, 0.0, 1.0, 1.0, 0.0, 0.0, 1.0, 0.0, 1.0, 1.0, 0.0, 0.0, 1.0, 0.0, 1.0, 1.0, 0.0, 0.0, 1.0, 0.0, 1.0, 1.0, 0.0, 0.0, 1.0, 0.0, 1.0, 1.0, 0.0, 0.0, 1.0, 0.0, 1.0, 1.0, 0.0, 0.0, 1.0, 0.0, 1.0, 1.0, 0.0, 0.0, 1.0, 0.0, 1.0, 1.0, 0.0, 0.0, 1.0, 0.0, 1.0, 1.0, 0.0, 0.0, 1.0, 0.0, 1.0, 1.0, 0.0, 0.0, 1.0, 0.0, 1.0, 1.0, 0.0, 0.0, 1.0, 0.0, 1.0, 1.0, 0.0, 0.0, 1.0, 0.0, 1.0, 1.0, 0.0, 0.0, 1.0, 0.0, 1.0, 1.0, 0.0, 0.0, 1.0, 0.0, 1.0, 1.0, 0.0, 0.0, 1.0, 0.0, 1.0, 1.0, 0.0, 0.0, 1.0, 0.0, 1.0, 1.0, 0.0, 0.0, 1.0, 0.0, 1.0, 1.0, 0.0, 0.0, 1.0, 0.0, 1.0, 1.0, 0.0, 0.0, 1.0, 0.0, 1.0, 1.0, 0.0, 0.0, 1.0, 0.0, 1.0, 1.0, 0.0, 0.0, 1.0, 0.0, 1.0, 1.0, 0.0, 0.0, 1.0, 0.0, 1.0, 1.0, 0.0, 0.0, 1.0, 0.0, 1.0, 1.0, 0.0, 0.0, 1.0, 0.0, 1.0, 1.0, 0.0, 0.0, 1.0, 0.0, 1.0, 1.0, 0.0, 0.0, 1.0, 0.0, 1.0, 1.0, 0.0, 0.0, 1.0, 0.0, 1.0, 1.0, 0.0, 0.0, 1.0, 0.0, 1.0, 1.0, 0.0, 0.0, 1.0, 0.0, 1.0, 1.0, 0.0, 0.0, 1.0, 0.0, 1.0, 1.0, 0.0, 0.0, 1.0, 0.0, 1.0, 1.0, 0.0, 0.0, 1.0, 0.0, 1.0, 1.0, 0.0, 0.0, 1.0, 0.0, 1.0, 1.0, 0.0, 0.0, 1.0, 0.0, 1.0, 1.0, 0.0, 0.0, 1.0, 0.0, 1.0, 1.0, 0.0, 0.0, 1.0, 0.0, 1.0, 1.0, 0.0, 0.0, 1.0, 0.0, 1.0, 1.0, 0.0, 0.0, 1.0, 0.0, 1.0, 1.0, 0.0, 0.0, 1.0, 0.0, 1.0, 1.0, 0.0, 0.0, 1.0, 0.0, 1.0, 1.0, 0.0, 0.0, 1.0, 0.0, 1.0, 1.0, 0.0, 0.0, 1.0, 0.0, 1.0, 1.0, 0.0, 0.0, 1.0, 0.0, 1.0, 1.0, 0.0, 0.0, 1.0, 0.0, 1.0, 1.0, 0.0, 0.0, 1.0, 0.0, 1.0, 1.0, 0.0, 0.0, 1.0, 0.0, 1.0, 1.0, 0.0, 0.0, 1.0, 0.0, 1.0, 1.0, 0.0, 0.0, 1.0, 0.0, 1.0, 1.0, 0.0, 0.0, 1.0, 0.0, 1.0, 1.0, 0.0, 0.0, 1.0, 0.0, 1.0, 1.0, 0.0, 0.0, 1.0, 0.0, 1.0, 1.0, 0.0, 0.0, 1.0, 0.0, 1.0, 1.0, 0.0, 0.0, 1.0, 0.0, 1.0, 1.0, 0.0, 0.0, 1.0, 0.0, 1.0, 1.0, 0.0, 0.0, 1.0, 0.0, 1.0, 1.0, 0.0, 0.0, 1.0, 0.0, 1.0, 1.0, 0.0, 0.0, 1.0, 0.0, 1.0, 1.0, 0.0, 0.0, 1.0, 0.0, 1.0, 1.0, 0.0, 0.0, 1.0, 0.0, 1.0, 1.0, 0.0, 0.0, 1.0, 0.0, 1.0, 1.0, 0.0, 0.0, 1.0, 0.0, 1.0, 1.0, 0.0, 0.0, 1.0, 0.0, 1.0, 1.0, 0.0, 0.0, 1.0, 0.0, 1.0, 1.0, 0.0, 0.0, 1.0, 0.0, 1.0, 1.0, 0.0, 0.0, 1.0, 0.0, 1.0, 1.0, 0.0, 0.0, 1.0, 0.0, 1.0, 1.0, 0.0, 0.0, 1.0, 0.0, 1.0, 1.0, 0.0, 0.0, 1.0, 0.0, 1.0, 1.0, 0.0, 0.0, 1.0, 0.0, 1.0, 1.0, 0.0, 0.0, 1.0, 0.0, 1.0, 1.0, 0.0, 0.0, 1.0, 0.0, 1.0, 1.0, 0.0, 0.0, 1.0, 0.0, 1.0, 1.0, 0.0, 0.0, 1.0, 0.0, 1.0, 1.0, 0.0, 0.0, 1.0, 0.0, 1.0, 1.0, 0.0, 0.0, 1.0, 0.0, 1.0, 1.0, 0.0, 0.0, 1.0, 0.0, 1.0, 1.0, 0.0, 0.0, 1.0, 0.0, 1.0, 1.0, 0.0, 0.0, 1.0, 0.0, 1.0, 1.0, 0.0, 0.0, 1.0, 0.0, 1.0, 1.0, 0.0, 0.0, 1.0, 0.0, 1.0, 1.0, 0.0, 0.0, 1.0, 0.0, 1.0, 1.0, 0.0, 0.0, 1.0, 0.0, 1.0, 1.0, 0.0, 0.0, 1.0, 0.0, 1.0, 1.0, 0.0, 0.0, 1.0, 0.0, 1.0, 1.0, 0.0, 0.0, 1.0, 0.0, 1.0, 1.0, 0.0, 0.0, 1.0, 0.0, 1.0, 1.0, 0.0, 0.0, 1.0, 0.0, 1.0, 1.0, 0.0, 0.0, 1.0, 0.0, 1.0, 1.0, 0.0, 0.0, 1.0, 0.0, 1.0, 1.0, 0.0, 0.0, 1.0, 0.0, 1.0, 1.0, 0.0, 0.0, 1.0, 0.0, 1.0, 1.0, 0.0, 0.0, 1.0, 0.0, 1.0, 1.0, 0.0, 0.0, 1.0, 0.0, 1.0, 1.0, 0.0, 0.0, 1.0, 0.0, 1.0, 1.0, 0.0, 0.0, 1.0, 0.0, 1.0, 1.0, 0.0, 0.0, 1.0, 0.0, 1.0, 1.0, 0.0, 0.0, 1.0, 0.0, 1.0, 1.0, 0.0, 0.0, 1.0, 0.0, 1.0, 1.0, 0.0, 0.0, 1.0, 0.0, 1.0, 1.0, 0.0, 0.0, 1.0, 0.0, 1.0, 1.0, 0.0, 0.0, 1.0, 0.0, 1.0, 1.0, 0.0, 0.0, 1.0, 0.0, 1.0, 1.0, 0.0, 0.0, 1.0, 0.0, 1.0, 1.0, 0.0, 0.0, 1.0, 0.0, 1.0, 1.0, 0.0, 0.0, 1.0, 0.0, 1.0, 1.0, 0.0, 0.0, 1.0, 0.0, 1.0, 1.0, 0.0, 0.0, 1.0, 0.0, 1.0, 1.0, 0.0, 0.0, 1.0, 0.0, 1.0, 1.0, 0.0, 0.0, 1.0, 0.0, 1.0, 1.0, 0.0, 0.0, 1.0, 0.0, 1.0, 1.0, 0.0, 0.0, 1.0, 0.0, 1.0, 1.0, 0.0, 0.0, 1.0, 0.0, 1.0, 1.0, 0.0, 0.0, 1.0, 0.0, 1.0, 1.0, 0.0, 0.0, 1.0, 0.0, 1.0, 1.0, 0.0, 0.0, 1.0, 0.0, 1.0, 1.0, 0.0, 0.0, 1.0, 0.0, 1.0, 1.0, 0.0, 0.0, 1.0, 0.0, 1.0, 1.0, 0.0, 0.0, 1.0, 0.0, 1.0, 1.0, 0.0, 0.0, 1.0, 0.0, 1.0, 1.0, 0.0, 0.0, 1.0, 0.0, 1.0, 1.0, 0.0, 0.0, 1.0, 0.0, 1.0, 1.0, 0.0, 0.0, 1.0, 0.0, 1.0, 1.0, 0.0, 0.0, 1.0, 0.0, 1.0, 1.0, 0.0, 0.0, 1.0, 0.0, 1.0, 1.0, 0.0, 0.0, 1.0, 0.0, 1.0, 1.0, 0.0, 0.0, 1.0, 0.0, 1.0, 1.0, 0.0, 0.0, 1.0, 0.0, 1.0, 1.0, 0.0, 0.0, 1.0, 0.0, 1.0, 1.0, 0.0, 0.0, 1.0, 0.0, 1.0, 1.0, 0.0, 0.0, 1.0, 0.0, 1.0, 1.0, 0.0, 0.0, 1.0, 0.0, 1.0, 1.0, 0.0, 0.0, 1.0, 0.0, 1.0, 1.0, 0.0, 0.0, 1.0, 0.0, 1.0, 1.0, 0.0, 0.0, 1.0, 0.0, 1.0, 1.0, 0.0, 0.0, 1.0, 0.0, 1.0, 1.0, 0.0, 0.0, 1.0, 0.0, 1.0, 1.0, 0.0, 0.0, 1.0, 0.0, 1.0, 1.0, 0.0, 0.0, 1.0, 0.0, 1.0, 1.0, 0.0, 0.0, 1.0, 0.0, 1.0, 1.0, 0.0, 0.0, 1.0, 0.0, 1.0, 1.0, 0.0, 0.0, 1.0, 0.0, 1.0, 1.0, 0.0, 0.0, 1.0, 0.0, 1.0, 1.0, 0.0, 0.0, 1.0, 0.0, 1.0, 1.0, 0.0, 0.0, 1.0, 0.0, 1.0, 1.0, 0.0, 0.0, 1.0, 0.0, 1.0, 1.0, 0.0, 0.0, 1.0, 0.0, 1.0, 1.0, 0.0, 0.0, 1.0, 0.0, 1.0, 1.0, 0.0, 0.0, 1.0, 0.0, 1.0, 1.0, 0.0, 0.0, 1.0, 0.0, 1.0, 1.0, 0.0, 0.0, 1.0, 0.0, 1.0, 1.0, 0.0, 0.0, 1.0, 0.0, 1.0, 1.0, 0.0, 0.0, 1.0, 0.0, 1.0, 1.0, 0.0, 0.0, 1.0, 0.0, 1.0, 1.0, 0.0, 0.0, 1.0, 0.0, 1.0, 1.0, 0.0, 0.0, 1.0, 0.0, 1.0, 1.0, 0.0, 0.0, 1.0, 0.0, 1.0, 1.0, 0.0, 0.0, 1.0, 0.0, 1.0, 1.0, 0.0, 0.0, 1.0, 0.0, 1.0, 1.0, 0.0, 0.0, 1.0, 0.0, 1.0, 1.0, 0.0, 0.0, 1.0, 0.0, 1.0, 1.0, 0.0, 0.0, 1.0, 0.0, 1.0, 1.0, 0.0, 0.0, 1.0, 0.0, 1.0, 1.0, 0.0, 0.0, 1.0, 0.0, 1.0, 1.0, 0.0, 0.0, 1.0, 0.0, 1.0, 1.0, 0.0, 0.0, 1.0, 0.0, 1.0, 1.0, 0.0, 0.0, 1.0, 0.0, 1.0, 1.0, 0.0, 0.0, 1.0, 0.0, 1.0, 1.0, 0.0, 0.0, 1.0, 0.0, 1.0, 1.0, 0.0, 0.0, 1.0, 0.0, 1.0, 1.0, 0.0, 0.0, 1.0, 0.0, 1.0, 1.0, 0.0, 0.0, 1.0, 0.0, 1.0, 1.0, 0.0, 0.0, 1.0, 0.0, 1.0, 1.0, 0.0, 0.0, 1.0, 0.0, 1.0, 1.0, 0.0, 0.0, 1.0, 0.0, 1.0, 1.0, 0.0, 0.0, 1.0, 0.0, 1.0, 1.0, 0.0, 0.0, 1.0, 0.0, 1.0, 1.0, 0.0, 0.0, 1.0, 0.0, 1.0, 1.0, 0.0, 0.0, 1.0, 0.0, 1.0, 1.0, 0.0, 0.0, 1.0, 0.0, 1.0, 1.0, 0.0, 0.0, 1.0, 0.0, 1.0, 1.0, 0.0, 0.0, 1.0, 0.0, 1.0, 1.0, 0.0, 0.0, 1.0, 0.0, 1.0, 1.0, 0.0, 0.0, 1.0, 0.0, 1.0, 1.0, 0.0, 0.0, 1.0, 0.0, 1.0, 1.0, 0.0, 0.0, 1.0, 0.0, 1.0, 1.0, 0.0, 0.0, 1.0, 0.0, 1.0, 1.0, 0.0, 0.0, 1.0, 0.0, 1.0, 1.0, 0.0, 0.0, 1.0, 0.0, 1.0, 1.0, 0.0, 0.0, 1.0, 0.0, 1.0, 1.0, 0.0, 0.0, 1.0, 0.0, 1.0, 1.0, 0.0, 0.0, 1.0, 0.0, 1.0, 1.0, 0.0, 0.0, 1.0, 0.0, 1.0, 1.0, 0.0, 0.0, 1.0, 0.0, 1.0, 1.0, 0.0, 0.0, 1.0, 0.0, 1.0, 1.0, 0.0, 0.0, 1.0, 0.0, 1.0, 1.0, 0.0, 0.0, 1.0, 0.0, 1.0, 1.0, 0.0, 0.0, 1.0, 0.0, 1.0, 1.0, 0.0, 0.0, 1.0, 0.0, 1.0, 1.0, 0.0, 0.0, 1.0, 0.0, 1.0, 1.0, 0.0, 0.0, 1.0, 0.0, 1.0, 1.0, 0.0, 0.0, 1.0, 0.0, 1.0, 1.0, 0.0, 0.0, 1.0, 0.0, 1.0, 1.0, 0.0, 0.0, 1.0, 0.0, 1.0, 1.0, 0.0, 0.0, 1.0, 0.0, 1.0, 1.0, 0.0, 0.0, 1.0, 0.0, 1.0, 1.0, 0.0, 0.0, 1.0, 0.0, 1.0, 1.0, 0.0, 0.0, 1.0, 0.0, 1.0, 1.0, 0.0, 0.0, 1.0, 0.0, 1.0, 1.0, 0.0, 0.0, 1.0, 0.0, 1.0, 1.0, 0.0, 0.0, 1.0, 0.0, 1.0, 1.0, 0.0, 0.0, 1.0, 0.0, 1.0, 1.0, 0.0, 0.0, 1.0, 0.0, 1.0, 1.0, 0.0, 0.0, 1.0, 0.0, 1.0, 1.0, 0.0, 0.0, 1.0, 0.0, 1.0, 1.0, 0.0, 0.0, 1.0, 0.0, 1.0, 1.0, 0.0, 0.0, 1.0, 0.0, 1.0, 1.0, 0.0, 0.0, 1.0, 0.0, 1.0, 1.0, 0.0, 0.0, 1.0, 0.0, 1.0, 1.0, 0.0, 0.0, 1.0, 0.0, 1.0, 1.0, 0.0, 0.0, 1.0, 0.0, 1.0, 1.0, 0.0, 0.0, 1.0, 0.0, 1.0, 1.0, 0.0, 0.0, 1.0, 0.0, 1.0, 1.0, 0.0, 0.0, 1.0, 0.0, 1.0, 1.0, 0.0, 0.0, 1.0, 0.0, 1.0, 1.0, 0.0, 0.0, 1.0, 0.0, 1.0, 1.0, 0.0, 0.0, 1.0, 0.0, 1.0, 1.0, 0.0, 0.0, 1.0, 0.0, 1.0, 1.0, 0.0, 0.0, 1.0, 0.0, 1.0, 1.0, 0.0, 0.0, 1.0, 0.0, 1.0, 1.0, 0.0, 0.0, 1.0, 0.0, 1.0, 1.0, 0.0, 0.0, 1.0, 0.0, 1.0, 1.0, 0.0, 0.0, 1.0, 0.0, 1.0, 1.0, 0.0, 0.0, 1.0, 0.0, 1.0, 1.0, 0.0, 0.0, 1.0, 0.0, 1.0, 1.0, 0.0, 0.0, 1.0, 0.0, 1.0, 1.0, 0.0, 0.0, 1.0, 0.0, 1.0, 1.0, 0.0, 0.0, 1.0, 0.0, 1.0, 1.0, 0.0, 0.0, 1.0, 0.0, 1.0, 1.0, 0.0, 0.0, 1.0, 0.0, 1.0, 1.0, 0.0, 0.0, 1.0, 0.0, 1.0, 1.0, 0.0, 0.0, 1.0, 0.0, 1.0, 1.0, 0.0, 0.0, 1.0, 0.0, 1.0, 1.0, 0.0, 0.0, 1.0, 0.0, 1.0, 1.0, 0.0, 0.0, 1.0, 0.0, 1.0, 1.0, 0.0, 0.0, 1.0, 0.0, 1.0, 1.0, 0.0, 0.0, 1.0, 0.0, 1.0, 1.0, 0.0, 0.0, 1.0, 0.0, 1.0, 1.0, 0.0, 0.0, 1.0, 0.0, 1.0, 1.0, 0.0, 0.0, 1.0, 0.0, 1.0, 1.0, 0.0, 0.0, 1.0, 0.0, 1.0, 1.0, 0.0, 0.0, 1.0, 0.0, 1.0, 1.0, 0.0, 0.0, 1.0, 0.0, 1.0, 1.0, 0.0, 0.0, 1.0, 0.0, 1.0, 1.0, 0.0, 0.0, 1.0, 0.0, 1.0, 1.0, 0.0, 0.0, 1.0, 0.0, 1.0, 1.0, 0.0, 0.0, 1.0, 0.0, 1.0, 1.0, 0.0, 0.0, 1.0, 0.0, 1.0, 1.0, 0.0, 0.0, 1.0, 0.0, 1.0, 1.0, 0.0, 0.0, 1.0, 0.0, 1.0, 1.0, 0.0, 0.0, 1.0, 0.0, 1.0, 1.0, 0.0, 0.0, 1.0, 0.0, 1.0, 1.0, 0.0, 0.0, 1.0, 0.0, 1.0, 1.0, 0.0, 0.0, 1.0, 0.0, 1.0, 1.0, 0.0, 0.0, 1.0, 0.0, 1.0, 1.0, 0.0, 0.0, 1.0, 0.0, 1.0, 1.0, 0.0, 0.0, 1.0, 0.0, 1.0, 1.0, 0.0, 0.0, 1.0, 0.0, 1.0, 1.0, 0.0, 0.0, 1.0, 0.0, 1.0, 1.0, 0.0, 0.0, 1.0, 0.0, 1.0, 1.0, 0.0, 0.0, 1.0, 0.0, 1.0, 1.0, 0.0, 0.0, 1.0, 0.0, 1.0, 1.0, 0.0, 0.0, 1.0, 0.0, 1.0, 1.0, 0.0, 0.0, 1.0, 0.0, 1.0, 1.0, 0.0, 0.0, 1.0, 0.0, 1.0, 1.0, 0.0, 0.0, 1.0, 0.0, 1.0, 1.0, 0.0, 0.0, 1.0, 0.0, 1.0, 1.0, 0.0, 0.0, 1.0, 0.0, 1.0, 1.0, 0.0, 0.0, 1.0, 0.0, 1.0, 1.0, 0.0, 0.0, 1.0, 0.0, 1.0, 1.0, 0.0, 0.0, 1.0, 0.0, 1.0, 1.0, 0.0, 0.0, 1.0, 0.0, 1.0, 1.0, 0.0, 0.0, 1.0, 0.0, 1.0, 1.0, 0.0, 0.0, 1.0, 0.0, 1.0, 1.0, 0.0, 0.0, 1.0, 0.0, 1.0, 1.0, 0.0, 0.0, 1.0, 0.0, 1.0, 1.0, 0.0, 0.0, 1.0, 0.0, 1.0, 1.0, 0.0, 0.0, 1.0, 0.0, 1.0, 1.0, 0.0, 0.0, 1.0, 0.0, 1.0, 1.0, 0.0, 0.0, 1.0, 0.0, 1.0, 1.0, 0.0, 0.0, 1.0, 0.0, 1.0, 1.0, 0.0, 0.0, 1.0, 0.0, 1.0, 1.0, 0.0, 0.0, 1.0, 0.0, 1.0, 1.0, 0.0, 0.0, 1.0, 0.0, 1.0, 1.0, 0.0, 0.0, 1.0, 0.0, 1.0, 1.0, 0.0, 0.0, 1.0, 0.0, 1.0, 1.0, 0.0, 0.0, 1.0, 0.0, 1.0, 1.0, 0.0, 0.0, 1.0, 0.0, 1.0, 1.0, 0.0, 0.0, 1.0, 0.0, 1.0, 1.0, 0.0, 0.0, 1.0, 0.0, 1.0, 1.0, 0.0, 0.0, 1.0, 0.0, 1.0, 1.0, 0.0, 0.0, 1.0, 0.0, 1.0, 1.0, 0.0, 0.0, 1.0, 0.0, 1.0, 1.0, 0.0, 0.0, 1.0, 0.0, 1.0, 1.0, 0.0, 0.0, 1.0, 0.0, 1.0, 1.0, 0.0, 0.0, 1.0, 0.0, 1.0, 1.0, 0.0, 0.0, 1.0, 0.0, 1.0, 1.0, 0.0, 0.0, 1.0, 0.0, 1.0, 1.0, 0.0, 0.0, 1.0, 0.0, 1.0, 1.0, 0.0, 0.0, 1.0, 0.0, 1.0, 1.0, 0.0, 0.0, 1.0, 0.0, 1.0, 1.0, 0.0, 0.0, 1.0, 0.0, 1.0, 1.0, 0.0, 0.0, 1.0, 0.0, 1.0, 1.0, 0.0, 0.0, 1.0, 0.0, 1.0, 1.0, 0.0, 0.0, 1.0, 0.0, 1.0, 1.0, 0.0, 0.0, 1.0, 0.0, 1.0, 1.0, 0.0, 0.0, 1.0, 0.0, 1.0, 1.0, 0.0, 0.0, 1.0, 0.0, 1.0, 1.0, 0.0, 0.0, 1.0, 0.0, 1.0, 1.0, 0.0, 0.0, 1.0, 0.0, 1.0, 1.0, 0.0, 0.0, 1.0, 0.0, 1.0, 1.0, 0.0, 0.0, 1.0, 0.0, 1.0, 1.0, 0.0, 0.0, 1.0, 0.0, 1.0, 1.0, 0.0, 0.0, 1.0, 0.0, 1.0, 1.0, 0.0, 0.0, 1.0, 0.0, 1.0, 1.0, 0.0, 0.0, 1.0, 0.0, 1.0, 1.0, 0.0, 0.0, 1.0, 0.0, 1.0, 1.0, 0.0, 0.0, 1.0, 0.0, 1.0, 1.0, 0.0, 0.0, 1.0, 0.0, 1.0, 1.0, 0.0, 0.0, 1.0, 0.0, 1.0, 1.0, 0.0, 0.0, 1.0, 0.0, 1.0, 1.0, 0.0, 0.0, 1.0, 0.0, 1.0, 1.0, 0.0, 0.0, 1.0, 0.0, 1.0, 1.0, 0.0, 0.0, 1.0, 0.0, 1.0, 1.0, 0.0, 0.0, 1.0, 0.0, 1.0, 1.0, 0.0, 0.0, 1.0, 0.0, 1.0, 1.0, 0.0, 0.0, 1.0, 0.0, 1.0, 1.0, 0.0, 0.0, 1.0, 0.0, 1.0, 1.0, 0.0, 0.0, 1.0, 0.0, 1.0, 1.0, 0.0, 0.0, 1.0, 0.0, 1.0, 1.0, 0.0, 0.0, 1.0, 0.0, 1.0, 1.0, 0.0, 0.0, 1.0, 0.0, 1.0, 1.0, 0.0, 0.0, 1.0, 0.0, 1.0, 1.0, 0.0, 0.0, 1.0, 0.0, 1.0, 1.0, 0.0, 0.0, 1.0, 0.0, 1.0, 1.0, 0.0, 0.0, 1.0, 0.0, 1.0, 1.0, 0.0, 0.0, 1.0, 0.0, 1.0, 1.0, 0.0, 0.0, 1.0, 0.0, 1.0, 1.0, 0.0, 0.0, 1.0, 0.0, 1.0, 1.0, 0.0, 0.0, 1.0, 0.0, 1.0, 1.0, 0.0, 0.0, 1.0, 0.0, 1.0, 1.0, 0.0, 0.0, 1.0, 0.0, 1.0, 1.0, 0.0, 0.0, 1.0, 0.0, 1.0, 1.0, 0.0, 0.0, 1.0, 0.0, 1.0, 1.0, 0.0, 0.0, 1.0, 0.0, 1.0, 1.0, 0.0, 0.0, 1.0, 0.0, 1.0, 1.0, 0.0, 0.0, 1.0, 0.0, 1.0, 1.0, 0.0, 0.0, 1.0, 0.0, 1.0, 1.0, 0.0, 0.0, 1.0, 0.0, 1.0, 1.0, 0.0, 0.0, 1.0, 0.0, 1.0, 1.0, 0.0, 0.0, 1.0, 0.0, 1.0, 1.0, 0.0, 0.0, 1.0, 0.0, 1.0, 1.0, 0.0, 0.0, 1.0, 0.0, 1.0, 1.0, 0.0, 0.0, 1.0, 0.0, 1.0, 1.0, 0.0, 0.0, 1.0, 0.0, 1.0, 1.0, 0.0, 0.0, 1.0, 0.0, 1.0, 1.0, 0.0, 0.0, 1.0, 0.0, 1.0, 1.0, 0.0, 0.0, 1.0, 0.0, 1.0, 1.0, 0.0, 0.0, 1.0, 0.0, 1.0, 1.0, 0.0, 0.0, 1.0, 0.0, 1.0, 1.0, 0.0, 0.0, 1.0, 0.0, 1.0, 1.0, 0.0, 0.0, 1.0, 0.0, 1.0, 1.0, 0.0, 0.0, 1.0, 0.0, 1.0, 1.0, 0.0, 0.0, 1.0, 0.0, 1.0, 1.0, 0.0, 0.0, 1.0, 0.0, 1.0, 1.0, 0.0, 0.0, 1.0, 0.0, 1.0, 1.0, 0.0, 0.0, 1.0, 0.0, 1.0, 1.0, 0.0, 0.0, 1.0, 0.0, 1.0, 1.0, 0.0, 0.0, 1.0, 0.0, 1.0, 1.0, 0.0, 0.0, 1.0, 0.0, 1.0, 1.0, 0.0, 0.0, 1.0, 0.0, 1.0, 1.0, 0.0, 0.0, 1.0, 0.0, 1.0, 1.0, 0.0, 0.0, 1.0, 0.0, 1.0, 1.0, 0.0, 0.0, 1.0, 0.0, 1.0, 1.0, 0.0, 0.0, 1.0, 0.0, 1.0, 1.0, 0.0, 0.0, 1.0, 0.0, 1.0, 1.0, 0.0, 0.0, 1.0, 0.0, 1.0, 1.0, 0.0, 0.0, 1.0, 0.0, 1.0, 1.0, 0.0, 0.0, 1.0, 0.0, 1.0, 1.0, 0.0, 0.0, 1.0, 0.0, 1.0, 1.0])
me_cube.materials.append(mat_material)
me_cube.use_remesh_preserve_volume = False
me_cube.use_remesh_preserve_attributes = False
me_cube.use_mirror_vertex_groups = False
me_cube.update()
me_feather = bpy.data.meshes.new('Feather')
me_feather.from_pydata([(2.048, 2.917, 10.0), (1.852, 2.917, 10.0), (1.655, 2.917, 10.0), (2.153, 2.917, 8.135), (1.852, 2.917, 8.135), (1.551, 2.917, 8.135), (2.383, 2.917, 6.27), (1.852, 2.917, 6.27), (1.32, 2.917, 6.27), (1.459, 2.917, 10.0), (1.25, 2.917, 8.135), (0.7883, 2.917, 6.27), (1.81, 2.917, 11.86), (1.852, 2.917, 11.86), (1.893, 2.917, 11.86), (2.915, 2.917, 6.27), (2.454, 2.917, 8.135), (2.244, 2.917, 10.0), (1.699, 2.917, 4.18), (1.852, 2.917, 3.864), (2.004, 2.917, 4.18), (1.768, 2.917, 11.86), (1.546, 2.917, 4.405), (2.157, 2.917, 4.405), (1.935, 2.917, 11.86)], [], [(9, 2, 12, 21), (2, 1, 13, 12), (1, 0, 14, 13), (0, 17, 24, 14), (10, 5, 2, 9), (5, 4, 1, 2), (0, 1, 4, 3), (17, 0, 3, 16), (11, 8, 5, 10), (8, 7, 4, 5), (7, 6, 3, 4), (6, 15, 16, 3), (22, 18, 8, 11), (18, 19, 7, 8), (19, 20, 6, 7), (20, 23, 15, 6)])
_uv = me_feather.uv_layers.new(name='UVTex')
_uv.uv.foreach_set('vector', [0.4643, 0.7688, 0.4869, 0.7717, 0.4987, 0.9861, 0.4876, 0.9827, 0.4869, 0.7717, 0.5098, 0.7731, 0.5098, 0.9875, 0.4987, 0.9861, 0.5098, 0.7731, 0.5327, 0.7717, 0.5208, 0.9861, 0.5098, 0.9875, 0.5327, 0.7717, 0.5553, 0.7688, 0.532, 0.9827, 0.5208, 0.9861, 0.4411, 0.5551, 0.4755, 0.5558, 0.4869, 0.7717, 0.4643, 0.7688, 0.4755, 0.5558, 0.5098, 0.5562, 0.5098, 0.7731, 0.4869, 0.7717, 0.5327, 0.7717, 0.5098, 0.7731, 0.5098, 0.5562, 0.5441, 0.5558, 0.5553, 0.7688, 0.5327, 0.7717, 0.5441, 0.5558, 0.5785, 0.5551, 0.3866, 0.3445, 0.4455, 0.34, 0.4755, 0.5558, 0.4411, 0.5551, 0.4455, 0.34, 0.5098, 0.3375, 0.5098, 0.5562, 0.4755, 0.5558, 0.5098, 0.3375, 0.5741, 0.34, 0.5441, 0.5558, 0.5098, 0.5562, 0.5741, 0.34, 0.633, 0.3445, 0.5785, 0.5551, 0.5441, 0.5558, 0.4442, 0.1361, 0.477, 0.08145, 0.4455, 0.34, 0.3866, 0.3445, 0.477, 0.08145, 0.5098, 0.01357, 0.5098, 0.3375, 0.4455, 0.34, 0.5098, 0.01357, 0.5425, 0.08145, 0.5741, 0.34, 0.5098, 0.3375, 0.5425, 0.08145, 0.5753, 0.1361, 0.633, 0.3445, 0.5741, 0.34])
me_feather.materials.append(mat_feather_001)
me_feather.use_remesh_preserve_volume = False
me_feather.use_remesh_preserve_attributes = False
me_feather.use_mirror_vertex_groups = False
me_feather.update()
me_plane_011 = bpy.data.meshes.new('Plane.011')
me_plane_011.from_pydata([(1.0, 3.485, 0.0), (1.0, -3.485, 0.0), (-1.0, -3.485, 0.0), (-1.0, 3.485, 0.0)], [], [(0, 3, 2, 1)])
me_plane_011.materials.append(mat_feather)
me_plane_011.use_remesh_preserve_volume = False
me_plane_011.use_remesh_preserve_attributes = False
me_plane_011.use_mirror_vertex_groups = False
me_plane_011.update()
me_plane_010 = bpy.data.meshes.new('Plane.010')
me_plane_010.from_pydata([(1.0, 3.485, 0.0), (1.0, -3.485, 0.0), (-1.0, -3.485, 0.0), (-1.0, 3.485, 0.0)], [], [(0, 3, 2, 1)])
me_plane_010.materials.append(mat_feather)
me_plane_010.use_remesh_preserve_volume = False
me_plane_010.use_remesh_preserve_attributes = False
me_plane_010.use_mirror_vertex_groups = False
me_plane_010.update()
me_plane_009 = bpy.data.meshes.new('Plane.009')
me_plane_009.from_pydata([(1.0, 3.485, 0.0), (1.0, -3.485, 0.0), (-1.0, -3.485, 0.0), (-1.0, 3.485, 0.0)], [], [(0, 3, 2, 1)])
me_plane_009.materials.append(mat_feather)
me_plane_009.use_remesh_preserve_volume = False
me_plane_009.use_remesh_preserve_attributes = False
me_plane_009.use_mirror_vertex_groups = False
me_plane_009.update()
me_plane_008 = bpy.data.meshes.new('Plane.008')
me_plane_008.from_pydata([(1.0, 3.485, 0.0), (1.0, -3.485, 0.0), (-1.0, -3.485, 0.0), (-1.0, 3.485, 0.0)], [], [(0, 3, 2, 1)])
me_plane_008.materials.append(mat_feather)
me_plane_008.use_remesh_preserve_volume = False
me_plane_008.use_remesh_preserve_attributes = False
me_plane_008.use_mirror_vertex_groups = False
me_plane_008.update()
me_plane_007 = bpy.data.meshes.new('Plane.007')
me_plane_007.from_pydata([(1.0, 3.485, 0.0), (1.0, -3.485, 0.0), (-1.0, -3.485, 0.0), (-1.0, 3.485, 0.0)], [], [(0, 3, 2, 1)])
me_plane_007.materials.append(mat_feather)
me_plane_007.use_remesh_preserve_volume = False
me_plane_007.use_remesh_preserve_attributes = False
me_plane_007.use_mirror_vertex_groups = False
me_plane_007.update()
me_plane_006 = bpy.data.meshes.new('Plane.006')
me_plane_006.from_pydata([(1.0, 3.485, 0.0), (1.0, -3.485, 0.0), (-1.0, -3.485, 0.0), (-1.0, 3.485, 0.0)], [], [(0, 3, 2, 1)])
me_plane_006.materials.append(mat_feather)
me_plane_006.use_remesh_preserve_volume = False
me_plane_006.use_remesh_preserve_attributes = False
me_plane_006.use_mirror_vertex_groups = False
me_plane_006.update()
me_plane_005 = bpy.data.meshes.new('Plane.005')
me_plane_005.from_pydata([(1.0, 3.485, 0.0), (1.0, -3.485, 0.0), (-1.0, -3.485, 0.0), (-1.0, 3.485, 0.0)], [], [(0, 3, 2, 1)])
me_plane_005.materials.append(mat_feather)
me_plane_005.use_remesh_preserve_volume = False
me_plane_005.use_remesh_preserve_attributes = False
me_plane_005.use_mirror_vertex_groups = False
me_plane_005.update()
me_plane_004 = bpy.data.meshes.new('Plane.004')
me_plane_004.from_pydata([(1.0, 3.485, 0.0), (1.0, -3.485, 0.0), (-1.0, -3.485, 0.0), (-1.0, 3.485, 0.0)], [], [(0, 3, 2, 1)])
me_plane_004.materials.append(mat_feather)
me_plane_004.use_remesh_preserve_volume = False
me_plane_004.use_remesh_preserve_attributes = False
me_plane_004.use_mirror_vertex_groups = False
me_plane_004.update()
me_plane_003 = bpy.data.meshes.new('Plane.003')
me_plane_003.from_pydata([(1.0, 3.485, 0.0), (1.0, -3.485, 0.0), (-1.0, -3.485, 0.0), (-1.0, 3.485, 0.0)], [], [(0, 3, 2, 1)])
me_plane_003.materials.append(mat_feather)
me_plane_003.use_remesh_preserve_volume = False
me_plane_003.use_remesh_preserve_attributes = False
me_plane_003.use_mirror_vertex_groups = False
me_plane_003.update()
me_plane_002 = bpy.data.meshes.new('Plane.002')
me_plane_002.from_pydata([(1.0, 3.485, 0.0), (1.0, -3.485, 0.0), (-1.0, -3.485, 0.0), (-1.0, 3.485, 0.0)], [], [(0, 3, 2, 1)])
me_plane_002.materials.append(mat_feather)
me_plane_002.use_remesh_preserve_volume = False
me_plane_002.use_remesh_preserve_attributes = False
me_plane_002.use_mirror_vertex_groups = False
me_plane_002.update()
me_plane_001 = bpy.data.meshes.new('Plane.001')
me_plane_001.from_pydata([(1.0, 3.485, 0.0), (1.0, -3.485, 0.0), (-1.0, -3.485, 0.0), (-1.0, 3.485, 0.0)], [], [(0, 3, 2, 1)])
me_plane_001.materials.append(mat_feather)
me_plane_001.use_remesh_preserve_volume = False
me_plane_001.use_remesh_preserve_attributes = False
me_plane_001.use_mirror_vertex_groups = False
me_plane_001.update()
me_plane = bpy.data.meshes.new('Plane')
me_plane.from_pydata([(1.0, 3.485, 0.0), (1.0, -3.485, 0.0), (-1.0, -3.485, 0.0), (-1.0, 3.485, 0.0)], [], [(0, 3, 2, 1)])
me_plane.materials.append(mat_feather)
me_plane.use_remesh_preserve_volume = False
me_plane.use_remesh_preserve_attributes = False
me_plane.use_mirror_vertex_groups = False
me_plane.update()

# ---- objects
ob_wing1 = bpy.data.objects.new('wing1', me_emptymesh)
ob_wing = bpy.data.objects.new('Wing', me_cube)
ob_feather_try1 = bpy.data.objects.new('Feather_Try1', me_feather)
ob_feather_011 = bpy.data.objects.new('Feather.011', me_plane_011)
ob_feather_010 = bpy.data.objects.new('Feather.010', me_plane_010)
ob_feather_009 = bpy.data.objects.new('Feather.009', me_plane_009)
ob_feather_008 = bpy.data.objects.new('Feather.008', me_plane_008)
ob_feather_007 = bpy.data.objects.new('Feather.007', me_plane_007)
ob_feather_006 = bpy.data.objects.new('Feather.006', me_plane_006)
ob_feather_005 = bpy.data.objects.new('Feather.005', me_plane_005)
ob_feather_004 = bpy.data.objects.new('Feather.004', me_plane_004)
ob_feather_003 = bpy.data.objects.new('Feather.003', me_plane_003)
ob_feather_002 = bpy.data.objects.new('Feather.002', me_plane_002)
ob_feather_001 = bpy.data.objects.new('Feather.001', me_plane_001)
ob_feather = bpy.data.objects.new('Feather', me_plane)
ob_backlighttrack = bpy.data.objects.new('BackLightTrack', None)
ob_backlight = bpy.data.objects.new('BackLight', light_backlight)
ob_filllighttrack = bpy.data.objects.new('FillLightTrack', None)
ob_filllight = bpy.data.objects.new('FillLight', light_filllight)
ob_keylighttrack = bpy.data.objects.new('KeyLightTrack', None)
ob_lamp = bpy.data.objects.new('Lamp', light_keylight)
ob_camera = bpy.data.objects.new('Camera', cam_camera)

# ---- transforms, parenting, visibility, modifiers, constraints
ob_wing1.location = (-2.0, 0.0, 0.0)
ob_wing1.lock_rotations_4d = False
ob_wing1.empty_display_type = 'ARROWS'
ob_wing1.lineart.crease_threshold = 0.0
ob_wing.parent = ob_wing1
ob_wing.location = (0.0, 1.0, 0.0)
ob_wing.lock_rotations_4d = False
ob_wing.empty_display_type = 'ARROWS'
ob_wing.color = (0.0, 0.0, 0.0, 1.0)
ob_wing.lineart.crease_threshold = 0.0
ob_feather_try1.location = (-1.794, -2.347e-07, -6.856)
ob_feather_try1.lock_rotations_4d = False
ob_feather_try1.empty_display_type = 'ARROWS'
ob_feather_try1.color = (0.0, 0.0, 0.0, 1.0)
ob_feather_try1.lineart.crease_threshold = 0.0
ob_feather_011.parent = ob_wing1
ob_feather_011.location = (16.0, 0.0, 2.0)
ob_feather_011.rotation_euler = (1.571, 0.0, 0.0)
ob_feather_011.lock_rotations_4d = False
ob_feather_011.empty_display_type = 'ARROWS'
ob_feather_011.lineart.crease_threshold = 0.0
ob_feather_010.parent = ob_wing1
ob_feather_010.location = (15.0, 0.0, 1.0)
ob_feather_010.rotation_euler = (1.571, 0.0, 0.0)
ob_feather_010.lock_rotations_4d = False
ob_feather_010.empty_display_type = 'ARROWS'
ob_feather_010.lineart.crease_threshold = 0.0
ob_feather_009.parent = ob_wing1
ob_feather_009.location = (14.0, 0.0, 0.0)
ob_feather_009.rotation_euler = (1.571, 0.0, 0.0)
ob_feather_009.lock_rotations_4d = False
ob_feather_009.empty_display_type = 'ARROWS'
ob_feather_009.lineart.crease_threshold = 0.0
ob_feather_008.parent = ob_wing1
ob_feather_008.location = (13.0, 0.0, -1.0)
ob_feather_008.rotation_euler = (1.571, 0.0, 0.0)
ob_feather_008.lock_rotations_4d = False
ob_feather_008.empty_display_type = 'ARROWS'
ob_feather_008.lineart.crease_threshold = 0.0
ob_feather_007.parent = ob_wing1
ob_feather_007.location = (12.0, 0.0, -2.0)
ob_feather_007.rotation_euler = (1.571, 0.0, 0.0)
ob_feather_007.lock_rotations_4d = False
ob_feather_007.empty_display_type = 'ARROWS'
ob_feather_007.lineart.crease_threshold = 0.0
ob_feather_006.parent = ob_wing1
ob_feather_006.location = (10.0, 0.0, -4.0)
ob_feather_006.rotation_euler = (1.571, 0.0, 0.0)
ob_feather_006.lock_rotations_4d = False
ob_feather_006.empty_display_type = 'ARROWS'
ob_feather_006.lineart.crease_threshold = 0.0
ob_feather_005.parent = ob_wing1
ob_feather_005.location = (11.0, 0.0, -3.0)
ob_feather_005.rotation_euler = (1.571, 0.0, 0.0)
ob_feather_005.lock_rotations_4d = False
ob_feather_005.empty_display_type = 'ARROWS'
ob_feather_005.lineart.crease_threshold = 0.0
ob_feather_004.parent = ob_wing1
ob_feather_004.location = (9.0, 0.0, -5.0)
ob_feather_004.rotation_euler = (1.571, 0.0, 0.0)
ob_feather_004.lock_rotations_4d = False
ob_feather_004.empty_display_type = 'ARROWS'
ob_feather_004.lineart.crease_threshold = 0.0
ob_feather_003.parent = ob_wing1
ob_feather_003.location = (8.0, 0.0, -6.0)
ob_feather_003.rotation_euler = (1.571, 0.0, 0.0)
ob_feather_003.lock_rotations_4d = False
ob_feather_003.empty_display_type = 'ARROWS'
ob_feather_003.lineart.crease_threshold = 0.0
ob_feather_002.parent = ob_wing1
ob_feather_002.location = (7.0, 0.0, -6.5)
ob_feather_002.rotation_euler = (1.571, 0.0, 0.0)
ob_feather_002.lock_rotations_4d = False
ob_feather_002.empty_display_type = 'ARROWS'
ob_feather_002.lineart.crease_threshold = 0.0
ob_feather_001.parent = ob_wing1
ob_feather_001.location = (6.0, 0.0, -7.0)
ob_feather_001.rotation_euler = (1.571, 0.0, 0.0)
ob_feather_001.lock_rotations_4d = False
ob_feather_001.empty_display_type = 'ARROWS'
ob_feather_001.lineart.crease_threshold = 0.0
ob_feather.parent = ob_wing1
ob_feather.location = (-5.0, 0.0, 0.0)
ob_feather.lock_rotations_4d = False
ob_feather.empty_display_type = 'ARROWS'
ob_feather.lineart.crease_threshold = 0.0
ob_backlighttrack.location = (0.0, 0.0, 0.0)
ob_backlighttrack.lock_rotations_4d = False
ob_backlighttrack.empty_display_type = 'ARROWS'
ob_backlighttrack.empty_image_offset = (0.0, 0.0)
ob_backlighttrack.lineart.crease_threshold = 0.0
ob_backlight.location = (-0.02016, 20.24, 1.384)
ob_backlight.rotation_euler = (-0.02772, 0.002138, 0.7963)
ob_backlight.scale = (1.0, 1.0, 1.0)
ob_backlight.lock_rotations_4d = False
ob_backlight.empty_display_type = 'ARROWS'
ob_backlight.color = (0.0, 0.0, 0.0, 0.0)
ob_backlight.lineart.crease_threshold = 0.0
_c = ob_backlight.constraints.new('TRACK_TO'); _c.name = 'AutoTrack'
_c.target = ob_backlighttrack
ob_filllighttrack.location = (0.0, 0.0, 0.0)
ob_filllighttrack.lock_rotations_4d = False
ob_filllighttrack.empty_display_type = 'ARROWS'
ob_filllighttrack.empty_image_offset = (0.0, 0.0)
ob_filllighttrack.lineart.crease_threshold = 0.0
ob_filllight.location = (-10.1, -19.7, 4.458)
ob_filllight.rotation_euler = (0.02089, -0.01736, 7.742)
ob_filllight.scale = (1.0, 1.0, 1.0)
ob_filllight.lock_rotations_4d = False
ob_filllight.empty_display_type = 'ARROWS'
ob_filllight.color = (0.0, 0.0, 0.0, 0.0)
ob_filllight.lineart.crease_threshold = 0.0
_c = ob_filllight.constraints.new('TRACK_TO'); _c.name = 'AutoTrack'
_c.target = ob_filllighttrack
ob_keylighttrack.location = (0.0, 0.0, 0.0)
ob_keylighttrack.rotation_euler = (-1.564, 2.57e-09, 0.04126)
ob_keylighttrack.scale = (1.0, 1.0, 1.0)
ob_keylighttrack.lock_rotations_4d = False
ob_keylighttrack.empty_display_type = 'ARROWS'
ob_keylighttrack.empty_image_offset = (0.0, 0.0)
ob_keylighttrack.lineart.crease_threshold = 0.0
ob_lamp.location = (9.997, -20.09, 5.287)
ob_lamp.rotation_euler = (0.00686, 0.01098, -0.7076)
ob_lamp.scale = (1.0, 1.0, 1.0)
ob_lamp.lock_rotations_4d = False
ob_lamp.empty_display_type = 'ARROWS'
ob_lamp.color = (0.0, 0.0, 0.0, 0.0)
ob_lamp.lineart.crease_threshold = 0.0
_c = ob_lamp.constraints.new('TRACK_TO'); _c.name = 'AutoTrack'
_c.target = ob_keylighttrack
ob_camera.location = (-10.95, -30.32, 6.796)
ob_camera.rotation_euler = (1.304, -0.1192, -0.3333)
ob_camera.lock_rotations_4d = False
ob_camera.empty_display_type = 'ARROWS'
ob_camera.color = (0.0, 0.0, 0.0, 0.0)
ob_camera.display_type = 'WIRE'
ob_camera.lineart.crease_threshold = 0.0

# ---- collection membership
col_collection_1.objects.link(ob_wing1)
col_collection_1.objects.link(ob_wing)
col_collection_2.objects.link(ob_feather_try1)
col_collection_3.objects.link(ob_feather_011)
col_collection_3.objects.link(ob_feather_010)
col_collection_3.objects.link(ob_feather_009)
col_collection_3.objects.link(ob_feather_008)
col_collection_3.objects.link(ob_feather_007)
col_collection_3.objects.link(ob_feather_006)
col_collection_3.objects.link(ob_feather_005)
col_collection_3.objects.link(ob_feather_004)
col_collection_3.objects.link(ob_feather_003)
col_collection_3.objects.link(ob_feather_002)
col_collection_3.objects.link(ob_feather_001)
col_collection_3.objects.link(ob_feather)
col_collection_10.objects.link(ob_backlighttrack)
col_collection_10.objects.link(ob_backlight)
col_collection_10.objects.link(ob_filllighttrack)
col_collection_10.objects.link(ob_filllight)
col_collection_10.objects.link(ob_keylighttrack)
col_collection_10.objects.link(ob_lamp)
col_collection_10.objects.link(ob_camera)

# ---- scene / render settings (as saved in the file)
scene.camera = ob_camera
scene.frame_start = 1; scene.frame_end = 250; scene.frame_set(1)
scene.render.engine = 'BLENDER_EEVEE_NEXT'
scene.render.image_settings.file_format = 'JPEG'
scene.render.image_settings.color_mode = 'RGB'
scene.render.image_settings.compression = 90
scene.render.resolution_x = 800
scene.render.resolution_y = 600
scene.render.pixel_aspect_x = 100.0
scene.render.pixel_aspect_y = 100.0
scene.render.fps = 25
scene.render.dither_intensity = 0.0
scene.render.use_compositing = False
scene.render.use_sequencer = False
scene.render.bake_margin = 2
scene.render.bake_bias = 0.0
scene.render.use_stamp_time = False
scene.render.use_stamp_date = False
scene.render.use_stamp_frame = False
scene.render.use_stamp_camera = False
scene.render.use_stamp_scene = False
scene.render.use_stamp_filename = False
scene.render.use_stamp_render_time = False
scene.render.stamp_font_size = 0
scene.cycles.use_denoising = False
scene.cycles.samples = 10
scene.cycles.sampling_pattern = 'TABULATED_SOBOL'
scene.cycles.light_sampling_threshold = 0.0
scene.cycles.use_adaptive_sampling = False
scene.cycles.use_light_tree = False
scene.cycles.blur_glossy = 0.0
scene.cycles.volume_bounces = 1
scene.cycles.pixel_filter_type = 'GAUSSIAN'
scene.cycles.sample_clamp_indirect = 0.0
scene.view_settings.view_transform = 'Raw'
bpy.context.view_layer.update()
